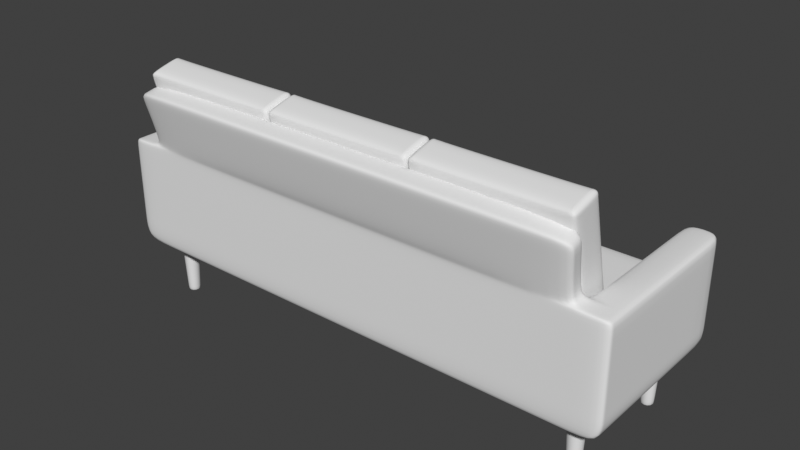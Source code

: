 # Source: prop_chouch2.blend  (saved by Blender 4.2.66; exported with 4.5.12 LTS)
import bpy
from mathutils import Matrix  # noqa: F401  (used for matrix-valued properties, if any)

bpy.ops.wm.read_factory_settings(use_empty=True)
scene = bpy.context.scene
scene.name = 'Scene'

# ---- collections
col_collection = bpy.data.collections.new('Collection'); scene.collection.children.link(col_collection)

# ---- world
world_world = bpy.data.worlds.new('World'); scene.world = world_world
world_world.use_nodes = True; world_world.node_tree.nodes.clear()
_N = world_world.node_tree.nodes; _L = world_world.node_tree.links
n0 = _N.new('ShaderNodeOutputWorld'); n0.name = 'World Output'; n0.location = (300, 300)
n1 = _N.new('ShaderNodeBackground'); n1.name = 'Background'; n1.location = (10, 300)
n1.inputs[0].default_value = (0.05088, 0.05088, 0.05088, 1.0)
_L.new(n1.outputs[0], n0.inputs[0])
n0.is_active_output = True
world_world.color = (0.05088, 0.05088, 0.05088)
world_world.sun_shadow_jitter_overblur = 0.0

# ---- meshes
me_cube_001 = bpy.data.meshes.new('Cube.001')
me_cube_001.from_pydata([(-3.0, -1.0, -1.0), (-3.0, -1.0, 1.0), (-3.0, 1.0, -1.0), (-3.0, 1.0, 1.0), (-1.0, -1.0, -1.0), (-1.0, -1.0, 1.0), (-1.0, 1.0, -1.0), (-1.0, 1.0, 1.0), (-1.083, 1.0, -1.0), (-2.917, 1.0, -1.0), (-2.917, 1.0, 1.0), (-1.083, 1.0, 1.0), (-2.917, -1.0, -1.0), (-1.083, -1.0, -1.0), (-1.083, -1.0, 1.0), (-2.917, -1.0, 1.0), (-3.0, 0.868, -1.0), (-3.0, -0.868, -1.0), (-3.0, -0.868, 1.0), (-3.0, 0.868, 1.0), (-1.0, -0.868, -1.0), (-1.0, 0.868, -1.0), (-1.0, 0.868, 1.0), (-1.0, -0.868, 1.0), (-1.083, 0.868, 1.0), (-1.083, -0.868, 1.0), (-2.917, 0.868, 1.0), (-2.917, -0.868, 1.0), (-2.917, 0.868, -1.0), (-2.917, -0.868, -1.0), (-1.083, 0.868, -1.0), (-1.083, -0.868, -1.0), (-3.0, -1.0, 0.0), (-3.0, 1.0, 0.0), (-1.0, 1.0, 0.0), (-1.0, -1.0, 0.0), (-1.083, -1.0, 0.0), (-2.917, -1.0, 0.0), (-2.917, 1.0, 0.0), (-1.083, 1.0, 0.0), (-1.0, 0.868, 0.0), (-1.0, -0.868, 0.0), (-3.0, -0.868, 0.0), (-3.0, 0.868, 0.0), (-1.0, -1.0, -1.0), (-1.0, -1.0, 1.0), (-1.0, 1.0, -1.0), (-1.0, 1.0, 1.0), (1.0, -1.0, -1.0), (1.0, -1.0, 1.0), (1.0, 1.0, -1.0), (1.0, 1.0, 1.0), (0.9175, 1.0, -1.0), (-0.9175, 1.0, -1.0), (-0.9175, 1.0, 1.0), (0.9175, 1.0, 1.0), (-0.9175, -1.0, -1.0), (0.9175, -1.0, -1.0), (0.9175, -1.0, 1.0), (-0.9175, -1.0, 1.0), (-1.0, 0.868, -1.0), (-1.0, -0.868, -1.0), (-1.0, -0.868, 1.0), (-1.0, 0.868, 1.0), (1.0, -0.868, -1.0), (1.0, 0.868, -1.0), (1.0, 0.868, 1.0), (1.0, -0.868, 1.0), (0.9175, 0.868, 1.0), (0.9175, -0.868, 1.0), (-0.9175, 0.868, 1.0), (-0.9175, -0.868, 1.0), (-0.9175, 0.868, -1.0), (-0.9175, -0.868, -1.0), (0.9175, 0.868, -1.0), (0.9175, -0.868, -1.0), (-1.0, -1.0, 0.0), (-1.0, 1.0, 0.0), (1.0, 1.0, 0.0), (1.0, -1.0, 0.0), (0.9175, -1.0, 0.0), (-0.9175, -1.0, 0.0), (-0.9175, 1.0, 0.0), (0.9175, 1.0, 0.0), (1.0, 0.868, 0.0), (1.0, -0.868, 0.0), (-1.0, -0.868, 0.0), (-1.0, 0.868, 0.0), (1.0, -1.0, -1.0), (1.0, -1.0, 1.0), (1.0, 1.0, -1.0), (1.0, 1.0, 1.0), (3.0, -1.0, -1.0), (3.0, -1.0, 1.0), (3.0, 1.0, -1.0), (3.0, 1.0, 1.0), (2.917, 1.0, -1.0), (1.083, 1.0, -1.0), (1.083, 1.0, 1.0), (2.917, 1.0, 1.0), (1.083, -1.0, -1.0), (2.917, -1.0, -1.0), (2.917, -1.0, 1.0), (1.083, -1.0, 1.0), (1.0, 0.868, -1.0), (1.0, -0.868, -1.0), (1.0, -0.868, 1.0), (1.0, 0.868, 1.0), (3.0, -0.868, -1.0), (3.0, 0.868, -1.0), (3.0, 0.868, 1.0), (3.0, -0.868, 1.0), (2.917, 0.868, 1.0), (2.917, -0.868, 1.0), (1.083, 0.868, 1.0), (1.083, -0.868, 1.0), (1.083, 0.868, -1.0), (1.083, -0.868, -1.0), (2.917, 0.868, -1.0), (2.917, -0.868, -1.0), (1.0, -1.0, 0.0), (1.0, 1.0, 0.0), (3.0, 1.0, 0.0), (3.0, -1.0, 0.0), (2.917, -1.0, 0.0), (1.083, -1.0, 0.0), (1.083, 1.0, 0.0), (2.917, 1.0, 0.0), (3.0, 0.868, 0.0), (3.0, -0.868, 0.0), (1.0, -0.868, 0.0), (1.0, 0.868, 0.0)], [], [(43, 19, 3, 33), (39, 11, 7, 34), (41, 23, 5, 35), (37, 15, 1, 32), (31, 20, 4, 13), (27, 18, 1, 15), (23, 25, 14, 5), (25, 27, 15, 14), (17, 29, 12, 0), (29, 31, 13, 12), (35, 5, 14, 36), (36, 14, 15, 37), (33, 3, 10, 38), (38, 10, 11, 39), (9, 8, 30, 28), (28, 30, 31, 29), (2, 9, 28, 16), (16, 28, 29, 17), (11, 10, 26, 24), (24, 26, 27, 25), (7, 11, 24, 22), (22, 24, 25, 23), (10, 3, 19, 26), (26, 19, 18, 27), (8, 6, 21, 30), (30, 21, 20, 31), (34, 7, 22, 40), (40, 22, 23, 41), (32, 1, 18, 42), (42, 18, 19, 43), (17, 42, 43, 16), (0, 32, 42, 17), (21, 40, 41, 20), (6, 34, 40, 21), (9, 38, 39, 8), (2, 33, 38, 9), (13, 36, 37, 12), (4, 35, 36, 13), (12, 37, 32, 0), (20, 41, 35, 4), (8, 39, 34, 6), (16, 43, 33, 2), (87, 63, 47, 77), (83, 55, 51, 78), (85, 67, 49, 79), (81, 59, 45, 76), (75, 64, 48, 57), (71, 62, 45, 59), (67, 69, 58, 49), (69, 71, 59, 58), (61, 73, 56, 44), (73, 75, 57, 56), (79, 49, 58, 80), (80, 58, 59, 81), (77, 47, 54, 82), (82, 54, 55, 83), (53, 52, 74, 72), (72, 74, 75, 73), (46, 53, 72, 60), (60, 72, 73, 61), (55, 54, 70, 68), (68, 70, 71, 69), (51, 55, 68, 66), (66, 68, 69, 67), (54, 47, 63, 70), (70, 63, 62, 71), (52, 50, 65, 74), (74, 65, 64, 75), (78, 51, 66, 84), (84, 66, 67, 85), (76, 45, 62, 86), (86, 62, 63, 87), (61, 86, 87, 60), (44, 76, 86, 61), (65, 84, 85, 64), (50, 78, 84, 65), (53, 82, 83, 52), (46, 77, 82, 53), (57, 80, 81, 56), (48, 79, 80, 57), (56, 81, 76, 44), (64, 85, 79, 48), (52, 83, 78, 50), (60, 87, 77, 46), (131, 107, 91, 121), (127, 99, 95, 122), (129, 111, 93, 123), (125, 103, 89, 120), (119, 108, 92, 101), (115, 106, 89, 103), (111, 113, 102, 93), (113, 115, 103, 102), (105, 117, 100, 88), (117, 119, 101, 100), (123, 93, 102, 124), (124, 102, 103, 125), (121, 91, 98, 126), (126, 98, 99, 127), (97, 96, 118, 116), (116, 118, 119, 117), (90, 97, 116, 104), (104, 116, 117, 105), (99, 98, 114, 112), (112, 114, 115, 113), (95, 99, 112, 110), (110, 112, 113, 111), (98, 91, 107, 114), (114, 107, 106, 115), (96, 94, 109, 118), (118, 109, 108, 119), (122, 95, 110, 128), (128, 110, 111, 129), (120, 89, 106, 130), (130, 106, 107, 131), (105, 130, 131, 104), (88, 120, 130, 105), (109, 128, 129, 108), (94, 122, 128, 109), (97, 126, 127, 96), (90, 121, 126, 97), (101, 124, 125, 100), (92, 123, 124, 101), (100, 125, 120, 88), (108, 129, 123, 92), (96, 127, 122, 94), (104, 131, 121, 90)])
me_cube_001.polygons.foreach_set('use_smooth', [True] * 126)
_uv = me_cube_001.uv_layers.new(name='UVMap')
_uv.uv.foreach_set('vector', [0.5, 0.2335, 0.625, 0.2335, 0.625, 0.25, 0.5, 0.25, 0.5, 0.4897, 0.625, 0.4897, 0.625, 0.5, 0.5, 0.5, 0.5, 0.7335, 0.625, 0.7335, 0.625, 0.75, 0.5, 0.75, 0.5, 0.9897, 0.625, 0.9897, 0.625, 1.0, 0.5, 1.0, 0.3647, 0.7335, 0.375, 0.7335, 0.375, 0.75, 0.3647, 0.75, 0.8647, 0.7335, 0.875, 0.7335, 0.875, 0.75, 0.8647, 0.75, 0.625, 0.7335, 0.6353, 0.7335, 0.6353, 0.75, 0.625, 0.75, 0.6353, 0.7335, 0.8647, 0.7335, 0.8647, 0.75, 0.6353, 0.75, 0.125, 0.7335, 0.1353, 0.7335, 0.1353, 0.75, 0.125, 0.75, 0.1353, 0.7335, 0.3647, 0.7335, 0.3647, 0.75, 0.1353, 0.75, 0.5, 0.75, 0.625, 0.75, 0.625, 0.7603, 0.5, 0.7603, 0.5, 0.7603, 0.625, 0.7603, 0.625, 0.9897, 0.5, 0.9897, 0.5, 0.25, 0.625, 0.25, 0.625, 0.2603, 0.5, 0.2603, 0.5, 0.2603, 0.625, 0.2603, 0.625, 0.4897, 0.5, 0.4897, 0.1353, 0.5, 0.3647, 0.5, 0.3647, 0.5165, 0.1353, 0.5165, 0.1353, 0.5165, 0.3647, 0.5165, 0.3647, 0.7335, 0.1353, 0.7335, 0.125, 0.5, 0.1353, 0.5, 0.1353, 0.5165, 0.125, 0.5165, 0.125, 0.5165, 0.1353, 0.5165, 0.1353, 0.7335, 0.125, 0.7335, 0.6353, 0.5, 0.8647, 0.5, 0.8647, 0.5165, 0.6353, 0.5165, 0.6353, 0.5165, 0.8647, 0.5165, 0.8647, 0.7335, 0.6353, 0.7335, 0.625, 0.5, 0.6353, 0.5, 0.6353, 0.5165, 0.625, 0.5165, 0.625, 0.5165, 0.6353, 0.5165, 0.6353, 0.7335, 0.625, 0.7335, 0.8647, 0.5, 0.875, 0.5, 0.875, 0.5165, 0.8647, 0.5165, 0.8647, 0.5165, 0.875, 0.5165, 0.875, 0.7335, 0.8647, 0.7335, 0.3647, 0.5, 0.375, 0.5, 0.375, 0.5165, 0.3647, 0.5165, 0.3647, 0.5165, 0.375, 0.5165, 0.375, 0.7335, 0.3647, 0.7335, 0.5, 0.5, 0.625, 0.5, 0.625, 0.5165, 0.5, 0.5165, 0.5, 0.5165, 0.625, 0.5165, 0.625, 0.7335, 0.5, 0.7335, 0.5, 0.0, 0.625, 0.0, 0.625, 0.0165, 0.5, 0.0165, 0.5, 0.0165, 0.625, 0.0165, 0.625, 0.2335, 0.5, 0.2335, 0.375, 0.0165, 0.5, 0.0165, 0.5, 0.2335, 0.375, 0.2335, 0.375, 0.0, 0.5, 0.0, 0.5, 0.0165, 0.375, 0.0165, 0.375, 0.5165, 0.5, 0.5165, 0.5, 0.7335, 0.375, 0.7335, 0.375, 0.5, 0.5, 0.5, 0.5, 0.5165, 0.375, 0.5165, 0.375, 0.2603, 0.5, 0.2603, 0.5, 0.4897, 0.375, 0.4897, 0.375, 0.25, 0.5, 0.25, 0.5, 0.2603, 0.375, 0.2603, 0.375, 0.7603, 0.5, 0.7603, 0.5, 0.9897, 0.375, 0.9897, 0.375, 0.75, 0.5, 0.75, 0.5, 0.7603, 0.375, 0.7603, 0.375, 0.9897, 0.5, 0.9897, 0.5, 1.0, 0.375, 1.0, 0.375, 0.7335, 0.5, 0.7335, 0.5, 0.75, 0.375, 0.75, 0.375, 0.4897, 0.5, 0.4897, 0.5, 0.5, 0.375, 0.5, 0.375, 0.2335, 0.5, 0.2335, 0.5, 0.25, 0.375, 0.25, 0.5, 0.2335, 0.625, 0.2335, 0.625, 0.25, 0.5, 0.25, 0.5, 0.4897, 0.625, 0.4897, 0.625, 0.5, 0.5, 0.5, 0.5, 0.7335, 0.625, 0.7335, 0.625, 0.75, 0.5, 0.75, 0.5, 0.9897, 0.625, 0.9897, 0.625, 1.0, 0.5, 1.0, 0.3647, 0.7335, 0.375, 0.7335, 0.375, 0.75, 0.3647, 0.75, 0.8647, 0.7335, 0.875, 0.7335, 0.875, 0.75, 0.8647, 0.75, 0.625, 0.7335, 0.6353, 0.7335, 0.6353, 0.75, 0.625, 0.75, 0.6353, 0.7335, 0.8647, 0.7335, 0.8647, 0.75, 0.6353, 0.75, 0.125, 0.7335, 0.1353, 0.7335, 0.1353, 0.75, 0.125, 0.75, 0.1353, 0.7335, 0.3647, 0.7335, 0.3647, 0.75, 0.1353, 0.75, 0.5, 0.75, 0.625, 0.75, 0.625, 0.7603, 0.5, 0.7603, 0.5, 0.7603, 0.625, 0.7603, 0.625, 0.9897, 0.5, 0.9897, 0.5, 0.25, 0.625, 0.25, 0.625, 0.2603, 0.5, 0.2603, 0.5, 0.2603, 0.625, 0.2603, 0.625, 0.4897, 0.5, 0.4897, 0.1353, 0.5, 0.3647, 0.5, 0.3647, 0.5165, 0.1353, 0.5165, 0.1353, 0.5165, 0.3647, 0.5165, 0.3647, 0.7335, 0.1353, 0.7335, 0.125, 0.5, 0.1353, 0.5, 0.1353, 0.5165, 0.125, 0.5165, 0.125, 0.5165, 0.1353, 0.5165, 0.1353, 0.7335, 0.125, 0.7335, 0.6353, 0.5, 0.8647, 0.5, 0.8647, 0.5165, 0.6353, 0.5165, 0.6353, 0.5165, 0.8647, 0.5165, 0.8647, 0.7335, 0.6353, 0.7335, 0.625, 0.5, 0.6353, 0.5, 0.6353, 0.5165, 0.625, 0.5165, 0.625, 0.5165, 0.6353, 0.5165, 0.6353, 0.7335, 0.625, 0.7335, 0.8647, 0.5, 0.875, 0.5, 0.875, 0.5165, 0.8647, 0.5165, 0.8647, 0.5165, 0.875, 0.5165, 0.875, 0.7335, 0.8647, 0.7335, 0.3647, 0.5, 0.375, 0.5, 0.375, 0.5165, 0.3647, 0.5165, 0.3647, 0.5165, 0.375, 0.5165, 0.375, 0.7335, 0.3647, 0.7335, 0.5, 0.5, 0.625, 0.5, 0.625, 0.5165, 0.5, 0.5165, 0.5, 0.5165, 0.625, 0.5165, 0.625, 0.7335, 0.5, 0.7335, 0.5, 0.0, 0.625, 0.0, 0.625, 0.0165, 0.5, 0.0165, 0.5, 0.0165, 0.625, 0.0165, 0.625, 0.2335, 0.5, 0.2335, 0.375, 0.0165, 0.5, 0.0165, 0.5, 0.2335, 0.375, 0.2335, 0.375, 0.0, 0.5, 0.0, 0.5, 0.0165, 0.375, 0.0165, 0.375, 0.5165, 0.5, 0.5165, 0.5, 0.7335, 0.375, 0.7335, 0.375, 0.5, 0.5, 0.5, 0.5, 0.5165, 0.375, 0.5165, 0.375, 0.2603, 0.5, 0.2603, 0.5, 0.4897, 0.375, 0.4897, 0.375, 0.25, 0.5, 0.25, 0.5, 0.2603, 0.375, 0.2603, 0.375, 0.7603, 0.5, 0.7603, 0.5, 0.9897, 0.375, 0.9897, 0.375, 0.75, 0.5, 0.75, 0.5, 0.7603, 0.375, 0.7603, 0.375, 0.9897, 0.5, 0.9897, 0.5, 1.0, 0.375, 1.0, 0.375, 0.7335, 0.5, 0.7335, 0.5, 0.75, 0.375, 0.75, 0.375, 0.4897, 0.5, 0.4897, 0.5, 0.5, 0.375, 0.5, 0.375, 0.2335, 0.5, 0.2335, 0.5, 0.25, 0.375, 0.25, 0.5, 0.2335, 0.625, 0.2335, 0.625, 0.25, 0.5, 0.25, 0.5, 0.4897, 0.625, 0.4897, 0.625, 0.5, 0.5, 0.5, 0.5, 0.7335, 0.625, 0.7335, 0.625, 0.75, 0.5, 0.75, 0.5, 0.9897, 0.625, 0.9897, 0.625, 1.0, 0.5, 1.0, 0.3647, 0.7335, 0.375, 0.7335, 0.375, 0.75, 0.3647, 0.75, 0.8647, 0.7335, 0.875, 0.7335, 0.875, 0.75, 0.8647, 0.75, 0.625, 0.7335, 0.6353, 0.7335, 0.6353, 0.75, 0.625, 0.75, 0.6353, 0.7335, 0.8647, 0.7335, 0.8647, 0.75, 0.6353, 0.75, 0.125, 0.7335, 0.1353, 0.7335, 0.1353, 0.75, 0.125, 0.75, 0.1353, 0.7335, 0.3647, 0.7335, 0.3647, 0.75, 0.1353, 0.75, 0.5, 0.75, 0.625, 0.75, 0.625, 0.7603, 0.5, 0.7603, 0.5, 0.7603, 0.625, 0.7603, 0.625, 0.9897, 0.5, 0.9897, 0.5, 0.25, 0.625, 0.25, 0.625, 0.2603, 0.5, 0.2603, 0.5, 0.2603, 0.625, 0.2603, 0.625, 0.4897, 0.5, 0.4897, 0.1353, 0.5, 0.3647, 0.5, 0.3647, 0.5165, 0.1353, 0.5165, 0.1353, 0.5165, 0.3647, 0.5165, 0.3647, 0.7335, 0.1353, 0.7335, 0.125, 0.5, 0.1353, 0.5, 0.1353, 0.5165, 0.125, 0.5165, 0.125, 0.5165, 0.1353, 0.5165, 0.1353, 0.7335, 0.125, 0.7335, 0.6353, 0.5, 0.8647, 0.5, 0.8647, 0.5165, 0.6353, 0.5165, 0.6353, 0.5165, 0.8647, 0.5165, 0.8647, 0.7335, 0.6353, 0.7335, 0.625, 0.5, 0.6353, 0.5, 0.6353, 0.5165, 0.625, 0.5165, 0.625, 0.5165, 0.6353, 0.5165, 0.6353, 0.7335, 0.625, 0.7335, 0.8647, 0.5, 0.875, 0.5, 0.875, 0.5165, 0.8647, 0.5165, 0.8647, 0.5165, 0.875, 0.5165, 0.875, 0.7335, 0.8647, 0.7335, 0.3647, 0.5, 0.375, 0.5, 0.375, 0.5165, 0.3647, 0.5165, 0.3647, 0.5165, 0.375, 0.5165, 0.375, 0.7335, 0.3647, 0.7335, 0.5, 0.5, 0.625, 0.5, 0.625, 0.5165, 0.5, 0.5165, 0.5, 0.5165, 0.625, 0.5165, 0.625, 0.7335, 0.5, 0.7335, 0.5, 0.0, 0.625, 0.0, 0.625, 0.0165, 0.5, 0.0165, 0.5, 0.0165, 0.625, 0.0165, 0.625, 0.2335, 0.5, 0.2335, 0.375, 0.0165, 0.5, 0.0165, 0.5, 0.2335, 0.375, 0.2335, 0.375, 0.0, 0.5, 0.0, 0.5, 0.0165, 0.375, 0.0165, 0.375, 0.5165, 0.5, 0.5165, 0.5, 0.7335, 0.375, 0.7335, 0.375, 0.5, 0.5, 0.5, 0.5, 0.5165, 0.375, 0.5165, 0.375, 0.2603, 0.5, 0.2603, 0.5, 0.4897, 0.375, 0.4897, 0.375, 0.25, 0.5, 0.25, 0.5, 0.2603, 0.375, 0.2603, 0.375, 0.7603, 0.5, 0.7603, 0.5, 0.9897, 0.375, 0.9897, 0.375, 0.75, 0.5, 0.75, 0.5, 0.7603, 0.375, 0.7603, 0.375, 0.9897, 0.5, 0.9897, 0.5, 1.0, 0.375, 1.0, 0.375, 0.7335, 0.5, 0.7335, 0.5, 0.75, 0.375, 0.75, 0.375, 0.4897, 0.5, 0.4897, 0.5, 0.5, 0.375, 0.5, 0.375, 0.2335, 0.5, 0.2335, 0.5, 0.25, 0.375, 0.25])
me_cube_001.update()
me_cube_003 = bpy.data.meshes.new('Cube.003')
me_cube_003.from_pydata([(-2.49, -0.5363, -4.953), (-2.49, -0.5363, -2.953), (-2.49, 1.464, -4.953), (-2.49, 1.464, -2.953), (-2.192, 1.464, -4.953), (-2.192, -0.5363, -2.953), (-2.192, 1.464, -2.953), (-2.192, -0.5363, -4.953), (-2.49, -0.3015, -4.953), (-2.49, -0.3015, -2.953), (-2.192, -0.3015, -4.953), (-2.192, -0.3015, -2.953), (-2.49, -0.3015, 2.762), (-2.49, 1.464, 2.762), (-2.192, -0.5363, 2.762), (-2.49, -0.5363, 2.762), (-2.192, 1.464, 2.762), (-2.192, -0.3015, 2.762), (-2.49, -0.2519, -2.953), (-2.49, -0.2519, -4.953), (-2.192, -0.2519, -4.953), (-2.192, -0.2519, -2.953), (-2.49, -0.2519, 2.762), (-2.192, -0.2519, 2.762), (-1.548, 1.464, -2.953), (-1.548, -0.5363, -4.953), (-1.548, 1.464, -4.953), (-1.548, -0.5363, -2.953), (-1.548, -0.3015, -2.953), (-1.548, -0.3015, -4.953), (-1.567, -0.5363, 2.762), (-1.548, -0.3015, 2.762), (-1.548, -0.2519, -4.953), (-1.548, -0.2519, -2.953), (-2.192, -0.3015, 2.448), (-2.49, -0.3015, 2.448), (-2.49, 1.464, 2.448), (-2.192, -0.5363, 2.448), (-2.49, -0.5363, 2.448), (-2.192, 1.464, 2.448), (-2.192, -0.2519, 2.448), (-2.49, -0.2519, 2.448), (-1.548, -0.3015, 2.448), (-1.567, -0.5363, 2.448), (-2.49, 1.284, -2.953), (-2.49, 1.284, 2.762), (-2.49, 1.284, -4.953), (-2.192, 1.284, -4.953), (-2.192, 1.284, -2.953), (-2.192, 1.284, 2.762), (-1.548, 1.284, -2.953), (-1.548, 1.284, -4.953), (-2.49, 1.284, 2.448), (-2.192, 1.284, 2.448), (-2.49, 1.464, -2.748), (-2.192, -0.5363, -2.748), (-2.49, -0.5363, -2.748), (-2.192, -0.3015, -2.748), (-2.49, -0.3015, -2.748), (-2.192, 1.464, -2.748), (-2.192, -0.2519, -2.748), (-2.49, -0.2519, -2.748), (-1.548, -0.3015, -2.748), (-1.548, -0.5363, -2.748), (-2.192, 1.284, -2.748), (-2.49, 1.284, -2.748), (-1.576, -0.7345, 7.049), (-2.217, -0.6778, 6.81), (-2.2, -0.4504, 7.162), (-1.56, -0.5071, 7.402), (-1.567, -0.706, 6.311), (-2.19, -0.4219, 6.424), (-1.548, -0.4786, 6.663), (-2.207, -0.6493, 6.071), (-2.49, -0.3637, -4.953), (-2.49, -0.4741, -4.953), (-2.192, -0.3637, -4.953), (-2.192, -0.4741, -4.953), (-2.49, -0.4741, -2.953), (-2.49, -0.3637, -2.953), (-2.192, -0.3637, 2.762), (-2.192, -0.4741, 2.762), (-2.49, -0.4741, 2.762), (-2.49, -0.3637, 2.762), (-1.548, -0.3637, -4.953), (-1.548, -0.4741, -4.953), (-2.49, -0.4741, 2.448), (-2.49, -0.3637, 2.448), (-2.49, -0.4741, -2.748), (-2.49, -0.3637, -2.748), (-2.204, -0.5107, 7.069), (-2.212, -0.6175, 6.903), (-1.564, -0.5674, 7.308), (-1.572, -0.6742, 7.143), (-2.202, -0.589, 6.165), (-2.195, -0.4822, 6.33), (-1.567, -0.5867, 3.22), (-1.548, -0.3593, 3.572), (-2.15, -0.3026, 3.332), (-2.167, -0.53, 2.98), (-2.155, -0.3629, 3.239), (-2.162, -0.4697, 3.073), (2.49, -0.5363, -4.953), (2.49, -0.5363, -2.953), (2.49, 1.464, -4.953), (2.49, 1.464, -2.953), (2.192, 1.464, -4.953), (2.192, -0.5363, -2.953), (2.192, 1.464, -2.953), (2.192, -0.5363, -4.953), (2.49, -0.3015, -4.953), (2.49, -0.3015, -2.953), (2.192, -0.3015, -4.953), (2.192, -0.3015, -2.953), (2.49, -0.3015, 2.762), (2.49, 1.464, 2.762), (2.192, -0.5363, 2.762), (2.49, -0.5363, 2.762), (2.192, 1.464, 2.762), (2.192, -0.3015, 2.762), (2.49, -0.2519, -2.953), (2.49, -0.2519, -4.953), (2.192, -0.2519, -4.953), (2.192, -0.2519, -2.953), (2.49, -0.2519, 2.762), (2.192, -0.2519, 2.762), (1.548, 1.464, -2.953), (1.548, -0.5363, -4.953), (1.548, 1.464, -4.953), (1.548, -0.5363, -2.953), (1.548, -0.3015, -2.953), (1.548, -0.3015, -4.953), (1.567, -0.5363, 2.762), (1.548, -0.3015, 2.762), (1.548, -0.2519, -4.953), (1.548, -0.2519, -2.953), (2.192, -0.3015, 2.448), (2.49, -0.3015, 2.448), (2.49, 1.464, 2.448), (2.192, -0.5363, 2.448), (2.49, -0.5363, 2.448), (2.192, 1.464, 2.448), (2.192, -0.2519, 2.448), (2.49, -0.2519, 2.448), (1.548, -0.3015, 2.448), (1.567, -0.5363, 2.448), (2.49, 1.284, -2.953), (2.49, 1.284, 2.762), (2.49, 1.284, -4.953), (2.192, 1.284, -4.953), (2.192, 1.284, -2.953), (2.192, 1.284, 2.762), (1.548, 1.284, -2.953), (1.548, 1.284, -4.953), (2.49, 1.284, 2.448), (2.192, 1.284, 2.448), (2.49, 1.464, -2.748), (2.192, -0.5363, -2.748), (2.49, -0.5363, -2.748), (2.192, -0.3015, -2.748), (2.49, -0.3015, -2.748), (2.192, 1.464, -2.748), (2.192, -0.2519, -2.748), (2.49, -0.2519, -2.748), (1.548, -0.3015, -2.748), (1.548, -0.5363, -2.748), (2.192, 1.284, -2.748), (2.49, 1.284, -2.748), (1.576, -0.7345, 7.049), (2.217, -0.6778, 6.81), (2.2, -0.4504, 7.162), (1.56, -0.5071, 7.402), (1.567, -0.706, 6.311), (2.19, -0.4219, 6.424), (1.548, -0.4786, 6.663), (2.207, -0.6493, 6.071), (2.49, -0.3637, -4.953), (2.49, -0.4741, -4.953), (2.192, -0.3637, -4.953), (2.192, -0.4741, -4.953), (2.49, -0.4741, -2.953), (2.49, -0.3637, -2.953), (2.192, -0.3637, 2.762), (2.192, -0.4741, 2.762), (2.49, -0.4741, 2.762), (2.49, -0.3637, 2.762), (1.548, -0.3637, -4.953), (1.548, -0.4741, -4.953), (2.49, -0.4741, 2.448), (2.49, -0.3637, 2.448), (2.49, -0.4741, -2.748), (2.49, -0.3637, -2.748), (2.204, -0.5107, 7.069), (2.212, -0.6175, 6.903), (1.564, -0.5674, 7.308), (1.572, -0.6742, 7.143), (2.202, -0.589, 6.165), (2.195, -0.4822, 6.33), (1.567, -0.5867, 3.22), (1.548, -0.3593, 3.572), (2.15, -0.3026, 3.332), (2.167, -0.53, 2.98), (2.155, -0.3629, 3.239), (2.162, -0.4697, 3.073)], [], [(46, 44, 3, 2), (7, 5, 1, 0), (2, 3, 6, 4), (75, 77, 7, 0), (41, 35, 12, 22), (25, 27, 5, 7), (33, 21, 11, 28), (19, 20, 10, 8), (42, 34, 17, 31), (74, 79, 9, 8), (81, 82, 15, 14), (23, 22, 12, 17), (38, 37, 14, 15), (53, 39, 16, 49), (39, 36, 13, 16), (86, 38, 15, 82), (34, 40, 23, 17), (49, 45, 22, 23), (46, 47, 20, 19), (50, 48, 21, 33), (52, 41, 22, 45), (8, 9, 18, 19), (47, 51, 32, 20), (20, 32, 29, 10), (4, 6, 24, 26), (77, 85, 25, 7), (37, 43, 30, 14), (55, 63, 43, 37), (65, 61, 41, 52), (57, 60, 40, 34), (88, 56, 38, 86), (59, 54, 36, 39), (64, 59, 39, 53), (56, 55, 37, 38), (62, 57, 34, 42), (61, 58, 35, 41), (60, 64, 53, 40), (54, 65, 52, 36), (4, 26, 51, 47), (36, 52, 45, 13), (24, 6, 48, 50), (2, 4, 47, 46), (16, 13, 45, 49), (40, 53, 49, 23), (19, 18, 44, 46), (3, 44, 65, 54), (21, 48, 64, 60), (18, 9, 58, 61), (28, 11, 57, 62), (1, 5, 55, 56), (48, 6, 59, 64), (6, 3, 54, 59), (78, 1, 56, 88), (11, 21, 60, 57), (44, 18, 61, 65), (5, 27, 63, 55), (93, 91, 67, 66), (72, 71, 68, 69), (94, 73, 67, 91), (73, 70, 66, 67), (99, 96, 70, 73), (101, 99, 73, 94), (97, 98, 71, 72), (98, 100, 95, 71), (100, 101, 94, 95), (71, 95, 90, 68), (95, 94, 91, 90), (69, 68, 90, 92), (92, 90, 91, 93), (9, 79, 89, 58), (79, 78, 88, 89), (58, 89, 87, 35), (89, 88, 86, 87), (10, 29, 84, 76), (76, 84, 85, 77), (35, 87, 83, 12), (87, 86, 82, 83), (17, 12, 83, 80), (80, 83, 82, 81), (0, 1, 78, 75), (75, 78, 79, 74), (8, 10, 76, 74), (74, 76, 77, 75), (80, 81, 101, 100), (17, 80, 100, 98), (31, 17, 98, 97), (81, 14, 99, 101), (14, 30, 96, 99), (148, 104, 105, 146), (109, 102, 103, 107), (104, 106, 108, 105), (177, 102, 109, 179), (143, 124, 114, 137), (127, 109, 107, 129), (135, 130, 113, 123), (121, 110, 112, 122), (144, 133, 119, 136), (176, 110, 111, 181), (183, 116, 117, 184), (125, 119, 114, 124), (140, 117, 116, 139), (155, 151, 118, 141), (141, 118, 115, 138), (188, 184, 117, 140), (136, 119, 125, 142), (151, 125, 124, 147), (148, 121, 122, 149), (152, 135, 123, 150), (154, 147, 124, 143), (110, 121, 120, 111), (149, 122, 134, 153), (122, 112, 131, 134), (106, 128, 126, 108), (179, 109, 127, 187), (139, 116, 132, 145), (157, 139, 145, 165), (167, 154, 143, 163), (159, 136, 142, 162), (190, 188, 140, 158), (161, 141, 138, 156), (166, 155, 141, 161), (158, 140, 139, 157), (164, 144, 136, 159), (163, 143, 137, 160), (162, 142, 155, 166), (156, 138, 154, 167), (106, 149, 153, 128), (138, 115, 147, 154), (126, 152, 150, 108), (104, 148, 149, 106), (118, 151, 147, 115), (142, 125, 151, 155), (121, 148, 146, 120), (105, 156, 167, 146), (123, 162, 166, 150), (120, 163, 160, 111), (130, 164, 159, 113), (103, 158, 157, 107), (150, 166, 161, 108), (108, 161, 156, 105), (180, 190, 158, 103), (113, 159, 162, 123), (146, 167, 163, 120), (107, 157, 165, 129), (195, 168, 169, 193), (174, 171, 170, 173), (196, 193, 169, 175), (175, 169, 168, 172), (201, 175, 172, 198), (203, 196, 175, 201), (199, 174, 173, 200), (200, 173, 197, 202), (202, 197, 196, 203), (173, 170, 192, 197), (197, 192, 193, 196), (171, 194, 192, 170), (194, 195, 193, 192), (111, 160, 191, 181), (181, 191, 190, 180), (160, 137, 189, 191), (191, 189, 188, 190), (112, 178, 186, 131), (178, 179, 187, 186), (137, 114, 185, 189), (189, 185, 184, 188), (119, 182, 185, 114), (182, 183, 184, 185), (102, 177, 180, 103), (177, 176, 181, 180), (110, 176, 178, 112), (176, 177, 179, 178), (182, 202, 203, 183), (119, 200, 202, 182), (133, 199, 200, 119), (183, 203, 201, 116), (116, 201, 198, 132), (152, 126, 24, 50), (126, 128, 26, 24), (128, 153, 51, 26), (153, 134, 32, 51), (134, 131, 29, 32), (131, 186, 84, 29), (186, 187, 85, 84), (187, 127, 25, 85), (127, 129, 27, 25), (129, 165, 63, 27), (165, 145, 43, 63), (145, 132, 30, 43), (132, 198, 96, 30), (198, 172, 70, 96), (172, 168, 66, 70), (168, 195, 93, 66), (195, 194, 92, 93), (194, 171, 69, 92), (171, 174, 72, 69), (174, 199, 97, 72), (199, 133, 31, 97), (133, 144, 42, 31), (144, 164, 62, 42), (164, 130, 28, 62), (130, 135, 33, 28), (135, 152, 50, 33)])
me_cube_003.polygons.foreach_set('use_smooth', [True] * 202)
_uv = me_cube_003.uv_layers.new(name='UVMap')
_uv.uv.foreach_set('vector', [0.375, 0.2275, 0.625, 0.2275, 0.625, 0.25, 0.375, 0.25, 0.375, 0.9628, 0.625, 0.9628, 0.625, 1.0, 0.375, 1.0, 0.375, 0.25, 0.625, 0.25, 0.625, 0.2872, 0.375, 0.2872, 0.125, 0.7422, 0.1622, 0.7422, 0.1622, 0.75, 0.125, 0.75, 0.625, 0.03555, 0.625, 0.02936, 0.625, 0.02936, 0.625, 0.03555, 0.375, 0.8823, 0.625, 0.8823, 0.625, 0.9628, 0.375, 0.9628, 0.7573, 0.7144, 0.8378, 0.7144, 0.8378, 0.7206, 0.7573, 0.7206, 0.125, 0.7144, 0.1622, 0.7144, 0.1622, 0.7206, 0.125, 0.7206, 0.7573, 0.7206, 0.8378, 0.7206, 0.8378, 0.7206, 0.7573, 0.7206, 0.375, 0.02157, 0.625, 0.02157, 0.625, 0.02936, 0.375, 0.02936, 0.8378, 0.7422, 0.875, 0.7422, 0.875, 0.75, 0.8378, 0.75, 0.8378, 0.7144, 0.875, 0.7144, 0.875, 0.7206, 0.8378, 0.7206, 0.625, 1.0, 0.625, 0.9628, 0.625, 0.9628, 0.625, 1.0, 0.8378, 0.5225, 0.8378, 0.5, 0.8378, 0.5, 0.8378, 0.5225, 0.625, 0.2872, 0.625, 0.25, 0.625, 0.25, 0.625, 0.2872, 0.625, 0.007781, 0.625, 0.0, 0.625, 0.0, 0.625, 0.007781, 0.8378, 0.7206, 0.8378, 0.7144, 0.8378, 0.7144, 0.8378, 0.7206, 0.8378, 0.5225, 0.875, 0.5225, 0.875, 0.7144, 0.8378, 0.7144, 0.125, 0.5225, 0.1622, 0.5225, 0.1622, 0.7144, 0.125, 0.7144, 0.7573, 0.5225, 0.8378, 0.5225, 0.8378, 0.7144, 0.7573, 0.7144, 0.625, 0.2275, 0.625, 0.03555, 0.625, 0.03555, 0.625, 0.2275, 0.375, 0.02936, 0.625, 0.02936, 0.625, 0.03555, 0.375, 0.03555, 0.1622, 0.5225, 0.2427, 0.5225, 0.2427, 0.7144, 0.1622, 0.7144, 0.1622, 0.7144, 0.2427, 0.7144, 0.2427, 0.7206, 0.1622, 0.7206, 0.375, 0.2872, 0.625, 0.2872, 0.625, 0.3677, 0.375, 0.3677, 0.1622, 0.7422, 0.2427, 0.7422, 0.2427, 0.75, 0.1622, 0.75, 0.625, 0.9628, 0.625, 0.8823, 0.625, 0.8823, 0.625, 0.9628, 0.625, 0.9628, 0.625, 0.8823, 0.625, 0.8823, 0.625, 0.9628, 0.625, 0.2275, 0.625, 0.03555, 0.625, 0.03555, 0.625, 0.2275, 0.8378, 0.7206, 0.8378, 0.7144, 0.8378, 0.7144, 0.8378, 0.7206, 0.625, 0.007781, 0.625, 0.0, 0.625, 0.0, 0.625, 0.007781, 0.625, 0.2872, 0.625, 0.25, 0.625, 0.25, 0.625, 0.2872, 0.8378, 0.5225, 0.8378, 0.5, 0.8378, 0.5, 0.8378, 0.5225, 0.625, 1.0, 0.625, 0.9628, 0.625, 0.9628, 0.625, 1.0, 0.7573, 0.7206, 0.8378, 0.7206, 0.8378, 0.7206, 0.7573, 0.7206, 0.625, 0.03555, 0.625, 0.02936, 0.625, 0.02936, 0.625, 0.03555, 0.8378, 0.7144, 0.8378, 0.5225, 0.8378, 0.5225, 0.8378, 0.7144, 0.625, 0.25, 0.625, 0.2275, 0.625, 0.2275, 0.625, 0.25, 0.1622, 0.5, 0.2427, 0.5, 0.2427, 0.5225, 0.1622, 0.5225, 0.625, 0.25, 0.625, 0.2275, 0.625, 0.2275, 0.625, 0.25, 0.7573, 0.5, 0.8378, 0.5, 0.8378, 0.5225, 0.7573, 0.5225, 0.125, 0.5, 0.1622, 0.5, 0.1622, 0.5225, 0.125, 0.5225, 0.8378, 0.5, 0.875, 0.5, 0.875, 0.5225, 0.8378, 0.5225, 0.8378, 0.7144, 0.8378, 0.5225, 0.8378, 0.5225, 0.8378, 0.7144, 0.375, 0.03555, 0.625, 0.03555, 0.625, 0.2275, 0.375, 0.2275, 0.625, 0.25, 0.625, 0.2275, 0.625, 0.2275, 0.625, 0.25, 0.8378, 0.7144, 0.8378, 0.5225, 0.8378, 0.5225, 0.8378, 0.7144, 0.625, 0.03555, 0.625, 0.02936, 0.625, 0.02936, 0.625, 0.03555, 0.7573, 0.7206, 0.8378, 0.7206, 0.8378, 0.7206, 0.7573, 0.7206, 0.625, 1.0, 0.625, 0.9628, 0.625, 0.9628, 0.625, 1.0, 0.8378, 0.5225, 0.8378, 0.5, 0.8378, 0.5, 0.8378, 0.5225, 0.625, 0.2872, 0.625, 0.25, 0.625, 0.25, 0.625, 0.2872, 0.625, 0.007781, 0.625, 0.0, 0.625, 0.0, 0.625, 0.007781, 0.8378, 0.7206, 0.8378, 0.7144, 0.8378, 0.7144, 0.8378, 0.7206, 0.625, 0.2275, 0.625, 0.03555, 0.625, 0.03555, 0.625, 0.2275, 0.625, 0.9628, 0.625, 0.8823, 0.625, 0.8823, 0.625, 0.9628, 0.7573, 0.7422, 0.8378, 0.7422, 0.8378, 0.75, 0.7573, 0.75, 0.7573, 0.7206, 0.8378, 0.7206, 0.8378, 0.7206, 0.7573, 0.7206, 0.8378, 0.7422, 0.8378, 0.75, 0.8378, 0.75, 0.8378, 0.7422, 0.625, 0.9628, 0.625, 0.8823, 0.625, 0.8823, 0.625, 0.9628, 0.625, 0.9628, 0.625, 0.8823, 0.625, 0.8823, 0.625, 0.9628, 0.8378, 0.7422, 0.8378, 0.75, 0.8378, 0.75, 0.8378, 0.7422, 0.7573, 0.7206, 0.8378, 0.7206, 0.8378, 0.7206, 0.7573, 0.7206, 0.8378, 0.7206, 0.8378, 0.7284, 0.8378, 0.7284, 0.8378, 0.7206, 0.8378, 0.7284, 0.8378, 0.7422, 0.8378, 0.7422, 0.8378, 0.7284, 0.8378, 0.7206, 0.8378, 0.7284, 0.8378, 0.7284, 0.8378, 0.7206, 0.8378, 0.7284, 0.8378, 0.7422, 0.8378, 0.7422, 0.8378, 0.7284, 0.7573, 0.7206, 0.8378, 0.7206, 0.8378, 0.7284, 0.7573, 0.7284, 0.7573, 0.7284, 0.8378, 0.7284, 0.8378, 0.7422, 0.7573, 0.7422, 0.625, 0.02936, 0.625, 0.02157, 0.625, 0.02157, 0.625, 0.02936, 0.625, 0.02157, 0.625, 0.007781, 0.625, 0.007781, 0.625, 0.02157, 0.625, 0.02936, 0.625, 0.02157, 0.625, 0.02157, 0.625, 0.02936, 0.625, 0.02157, 0.625, 0.007781, 0.625, 0.007781, 0.625, 0.02157, 0.1622, 0.7206, 0.2427, 0.7206, 0.2427, 0.7284, 0.1622, 0.7284, 0.1622, 0.7284, 0.2427, 0.7284, 0.2427, 0.7422, 0.1622, 0.7422, 0.625, 0.02936, 0.625, 0.02157, 0.625, 0.02157, 0.625, 0.02936, 0.625, 0.02157, 0.625, 0.007781, 0.625, 0.007781, 0.625, 0.02157, 0.8378, 0.7206, 0.875, 0.7206, 0.875, 0.7284, 0.8378, 0.7284, 0.8378, 0.7284, 0.875, 0.7284, 0.875, 0.7422, 0.8378, 0.7422, 0.375, 0.0, 0.625, 0.0, 0.625, 0.007781, 0.375, 0.007781, 0.375, 0.007781, 0.625, 0.007781, 0.625, 0.02157, 0.375, 0.02157, 0.125, 0.7206, 0.1622, 0.7206, 0.1622, 0.7284, 0.125, 0.7284, 0.125, 0.7284, 0.1622, 0.7284, 0.1622, 0.7422, 0.125, 0.7422, 0.8378, 0.7284, 0.8378, 0.7422, 0.8378, 0.7422, 0.8378, 0.7284, 0.8378, 0.7206, 0.8378, 0.7284, 0.8378, 0.7284, 0.8378, 0.7206, 0.7573, 0.7206, 0.8378, 0.7206, 0.8378, 0.7206, 0.7573, 0.7206, 0.8378, 0.7422, 0.8378, 0.75, 0.8378, 0.75, 0.8378, 0.7422, 0.625, 0.9628, 0.625, 0.8823, 0.625, 0.8823, 0.625, 0.9628, 0.375, 0.2275, 0.375, 0.25, 0.625, 0.25, 0.625, 0.2275, 0.375, 0.9628, 0.375, 1.0, 0.625, 1.0, 0.625, 0.9628, 0.375, 0.25, 0.375, 0.2872, 0.625, 0.2872, 0.625, 0.25, 0.125, 0.7422, 0.125, 0.75, 0.1622, 0.75, 0.1622, 0.7422, 0.625, 0.03555, 0.625, 0.03555, 0.625, 0.02936, 0.625, 0.02936, 0.375, 0.8823, 0.375, 0.9628, 0.625, 0.9628, 0.625, 0.8823, 0.7573, 0.7144, 0.7573, 0.7206, 0.8378, 0.7206, 0.8378, 0.7144, 0.125, 0.7144, 0.125, 0.7206, 0.1622, 0.7206, 0.1622, 0.7144, 0.7573, 0.7206, 0.7573, 0.7206, 0.8378, 0.7206, 0.8378, 0.7206, 0.375, 0.02157, 0.375, 0.02936, 0.625, 0.02936, 0.625, 0.02157, 0.8378, 0.7422, 0.8378, 0.75, 0.875, 0.75, 0.875, 0.7422, 0.8378, 0.7144, 0.8378, 0.7206, 0.875, 0.7206, 0.875, 0.7144, 0.625, 1.0, 0.625, 1.0, 0.625, 0.9628, 0.625, 0.9628, 0.8378, 0.5225, 0.8378, 0.5225, 0.8378, 0.5, 0.8378, 0.5, 0.625, 0.2872, 0.625, 0.2872, 0.625, 0.25, 0.625, 0.25, 0.625, 0.007781, 0.625, 0.007781, 0.625, 0.0, 0.625, 0.0, 0.8378, 0.7206, 0.8378, 0.7206, 0.8378, 0.7144, 0.8378, 0.7144, 0.8378, 0.5225, 0.8378, 0.7144, 0.875, 0.7144, 0.875, 0.5225, 0.125, 0.5225, 0.125, 0.7144, 0.1622, 0.7144, 0.1622, 0.5225, 0.7573, 0.5225, 0.7573, 0.7144, 0.8378, 0.7144, 0.8378, 0.5225, 0.625, 0.2275, 0.625, 0.2275, 0.625, 0.03555, 0.625, 0.03555, 0.375, 0.02936, 0.375, 0.03555, 0.625, 0.03555, 0.625, 0.02936, 0.1622, 0.5225, 0.1622, 0.7144, 0.2427, 0.7144, 0.2427, 0.5225, 0.1622, 0.7144, 0.1622, 0.7206, 0.2427, 0.7206, 0.2427, 0.7144, 0.375, 0.2872, 0.375, 0.3677, 0.625, 0.3677, 0.625, 0.2872, 0.1622, 0.7422, 0.1622, 0.75, 0.2427, 0.75, 0.2427, 0.7422, 0.625, 0.9628, 0.625, 0.9628, 0.625, 0.8823, 0.625, 0.8823, 0.625, 0.9628, 0.625, 0.9628, 0.625, 0.8823, 0.625, 0.8823, 0.625, 0.2275, 0.625, 0.2275, 0.625, 0.03555, 0.625, 0.03555, 0.8378, 0.7206, 0.8378, 0.7206, 0.8378, 0.7144, 0.8378, 0.7144, 0.625, 0.007781, 0.625, 0.007781, 0.625, 0.0, 0.625, 0.0, 0.625, 0.2872, 0.625, 0.2872, 0.625, 0.25, 0.625, 0.25, 0.8378, 0.5225, 0.8378, 0.5225, 0.8378, 0.5, 0.8378, 0.5, 0.625, 1.0, 0.625, 1.0, 0.625, 0.9628, 0.625, 0.9628, 0.7573, 0.7206, 0.7573, 0.7206, 0.8378, 0.7206, 0.8378, 0.7206, 0.625, 0.03555, 0.625, 0.03555, 0.625, 0.02936, 0.625, 0.02936, 0.8378, 0.7144, 0.8378, 0.7144, 0.8378, 0.5225, 0.8378, 0.5225, 0.625, 0.25, 0.625, 0.25, 0.625, 0.2275, 0.625, 0.2275, 0.1622, 0.5, 0.1622, 0.5225, 0.2427, 0.5225, 0.2427, 0.5, 0.625, 0.25, 0.625, 0.25, 0.625, 0.2275, 0.625, 0.2275, 0.7573, 0.5, 0.7573, 0.5225, 0.8378, 0.5225, 0.8378, 0.5, 0.125, 0.5, 0.125, 0.5225, 0.1622, 0.5225, 0.1622, 0.5, 0.8378, 0.5, 0.8378, 0.5225, 0.875, 0.5225, 0.875, 0.5, 0.8378, 0.7144, 0.8378, 0.7144, 0.8378, 0.5225, 0.8378, 0.5225, 0.375, 0.03555, 0.375, 0.2275, 0.625, 0.2275, 0.625, 0.03555, 0.625, 0.25, 0.625, 0.25, 0.625, 0.2275, 0.625, 0.2275, 0.8378, 0.7144, 0.8378, 0.7144, 0.8378, 0.5225, 0.8378, 0.5225, 0.625, 0.03555, 0.625, 0.03555, 0.625, 0.02936, 0.625, 0.02936, 0.7573, 0.7206, 0.7573, 0.7206, 0.8378, 0.7206, 0.8378, 0.7206, 0.625, 1.0, 0.625, 1.0, 0.625, 0.9628, 0.625, 0.9628, 0.8378, 0.5225, 0.8378, 0.5225, 0.8378, 0.5, 0.8378, 0.5, 0.625, 0.2872, 0.625, 0.2872, 0.625, 0.25, 0.625, 0.25, 0.625, 0.007781, 0.625, 0.007781, 0.625, 0.0, 0.625, 0.0, 0.8378, 0.7206, 0.8378, 0.7206, 0.8378, 0.7144, 0.8378, 0.7144, 0.625, 0.2275, 0.625, 0.2275, 0.625, 0.03555, 0.625, 0.03555, 0.625, 0.9628, 0.625, 0.9628, 0.625, 0.8823, 0.625, 0.8823, 0.7573, 0.7422, 0.7573, 0.75, 0.8378, 0.75, 0.8378, 0.7422, 0.7573, 0.7206, 0.7573, 0.7206, 0.8378, 0.7206, 0.8378, 0.7206, 0.8378, 0.7422, 0.8378, 0.7422, 0.8378, 0.75, 0.8378, 0.75, 0.625, 0.9628, 0.625, 0.9628, 0.625, 0.8823, 0.625, 0.8823, 0.625, 0.9628, 0.625, 0.9628, 0.625, 0.8823, 0.625, 0.8823, 0.8378, 0.7422, 0.8378, 0.7422, 0.8378, 0.75, 0.8378, 0.75, 0.7573, 0.7206, 0.7573, 0.7206, 0.8378, 0.7206, 0.8378, 0.7206, 0.8378, 0.7206, 0.8378, 0.7206, 0.8378, 0.7284, 0.8378, 0.7284, 0.8378, 0.7284, 0.8378, 0.7284, 0.8378, 0.7422, 0.8378, 0.7422, 0.8378, 0.7206, 0.8378, 0.7206, 0.8378, 0.7284, 0.8378, 0.7284, 0.8378, 0.7284, 0.8378, 0.7284, 0.8378, 0.7422, 0.8378, 0.7422, 0.7573, 0.7206, 0.7573, 0.7284, 0.8378, 0.7284, 0.8378, 0.7206, 0.7573, 0.7284, 0.7573, 0.7422, 0.8378, 0.7422, 0.8378, 0.7284, 0.625, 0.02936, 0.625, 0.02936, 0.625, 0.02157, 0.625, 0.02157, 0.625, 0.02157, 0.625, 0.02157, 0.625, 0.007781, 0.625, 0.007781, 0.625, 0.02936, 0.625, 0.02936, 0.625, 0.02157, 0.625, 0.02157, 0.625, 0.02157, 0.625, 0.02157, 0.625, 0.007781, 0.625, 0.007781, 0.1622, 0.7206, 0.1622, 0.7284, 0.2427, 0.7284, 0.2427, 0.7206, 0.1622, 0.7284, 0.1622, 0.7422, 0.2427, 0.7422, 0.2427, 0.7284, 0.625, 0.02936, 0.625, 0.02936, 0.625, 0.02157, 0.625, 0.02157, 0.625, 0.02157, 0.625, 0.02157, 0.625, 0.007781, 0.625, 0.007781, 0.8378, 0.7206, 0.8378, 0.7284, 0.875, 0.7284, 0.875, 0.7206, 0.8378, 0.7284, 0.8378, 0.7422, 0.875, 0.7422, 0.875, 0.7284, 0.375, 0.0, 0.375, 0.007781, 0.625, 0.007781, 0.625, 0.0, 0.375, 0.007781, 0.375, 0.02157, 0.625, 0.02157, 0.625, 0.007781, 0.125, 0.7206, 0.125, 0.7284, 0.1622, 0.7284, 0.1622, 0.7206, 0.125, 0.7284, 0.125, 0.7422, 0.1622, 0.7422, 0.1622, 0.7284, 0.8378, 0.7284, 0.8378, 0.7284, 0.8378, 0.7422, 0.8378, 0.7422, 0.8378, 0.7206, 0.8378, 0.7206, 0.8378, 0.7284, 0.8378, 0.7284, 0.7573, 0.7206, 0.7573, 0.7206, 0.8378, 0.7206, 0.8378, 0.7206, 0.8378, 0.7422, 0.8378, 0.7422, 0.8378, 0.75, 0.8378, 0.75, 0.625, 0.9628, 0.625, 0.9628, 0.625, 0.8823, 0.625, 0.8823, 0.7573, 0.5225, 0.7573, 0.5, 0.7573, 0.5, 0.7573, 0.5225, 0.625, 0.3677, 0.375, 0.3677, 0.375, 0.3677, 0.625, 0.3677, 0.2427, 0.5, 0.2427, 0.5225, 0.2427, 0.5225, 0.2427, 0.5, 0.2427, 0.5225, 0.2427, 0.7144, 0.2427, 0.7144, 0.2427, 0.5225, 0.2427, 0.7144, 0.2427, 0.7206, 0.2427, 0.7206, 0.2427, 0.7144, 0.2427, 0.7206, 0.2427, 0.7284, 0.2427, 0.7284, 0.2427, 0.7206, 0.2427, 0.7284, 0.2427, 0.7422, 0.2427, 0.7422, 0.2427, 0.7284, 0.2427, 0.7422, 0.2427, 0.75, 0.2427, 0.75, 0.2427, 0.7422, 0.375, 0.8823, 0.625, 0.8823, 0.625, 0.8823, 0.375, 0.8823, 0.625, 0.8823, 0.625, 0.8823, 0.625, 0.8823, 0.625, 0.8823, 0.625, 0.8823, 0.625, 0.8823, 0.625, 0.8823, 0.625, 0.8823, 0.625, 0.8823, 0.625, 0.8823, 0.625, 0.8823, 0.625, 0.8823, 0.625, 0.8823, 0.625, 0.8823, 0.625, 0.8823, 0.625, 0.8823, 0.625, 0.8823, 0.625, 0.8823, 0.625, 0.8823, 0.625, 0.8823, 0.625, 0.8823, 0.625, 0.8823, 0.625, 0.8823, 0.625, 0.8823, 0.7573, 0.75, 0.7573, 0.7422, 0.7573, 0.7422, 0.7573, 0.75, 0.7573, 0.7422, 0.7573, 0.7284, 0.7573, 0.7284, 0.7573, 0.7422, 0.7573, 0.7284, 0.7573, 0.7206, 0.7573, 0.7206, 0.7573, 0.7284, 0.7573, 0.7206, 0.7573, 0.7206, 0.7573, 0.7206, 0.7573, 0.7206, 0.7573, 0.7206, 0.7573, 0.7206, 0.7573, 0.7206, 0.7573, 0.7206, 0.7573, 0.7206, 0.7573, 0.7206, 0.7573, 0.7206, 0.7573, 0.7206, 0.7573, 0.7206, 0.7573, 0.7206, 0.7573, 0.7206, 0.7573, 0.7206, 0.7573, 0.7206, 0.7573, 0.7206, 0.7573, 0.7206, 0.7573, 0.7206, 0.7573, 0.7206, 0.7573, 0.7206, 0.7573, 0.7206, 0.7573, 0.7206, 0.7573, 0.7206, 0.7573, 0.7144, 0.7573, 0.7144, 0.7573, 0.7206, 0.7573, 0.7144, 0.7573, 0.5225, 0.7573, 0.5225, 0.7573, 0.7144])
me_cube_003.update()
me_cube_004 = bpy.data.meshes.new('Cube.004')
me_cube_004.from_pydata([(-3.0, -1.34, -1.0), (-3.0, -1.34, 1.0), (-1.0, -1.34, -1.0), (-1.0, -1.34, 1.0), (-1.083, 0.6596, -1.0), (-2.917, 0.6596, -1.0), (-2.917, 0.6596, 1.0), (-1.083, 0.6596, 1.0), (-2.917, -1.34, -1.0), (-1.083, -1.34, -1.0), (-1.083, -1.34, 1.0), (-2.917, -1.34, 1.0), (-3.0, 0.5275, -1.0), (-3.0, -1.208, -1.0), (-3.0, -1.208, 1.0), (-3.0, 0.5275, 1.0), (-1.0, -1.208, -1.0), (-1.0, 0.5275, -1.0), (-1.0, 0.5275, 1.0), (-1.0, -1.208, 1.0), (-1.083, 0.5275, 1.0), (-1.083, -1.208, 1.0), (-2.917, 0.5275, 1.0), (-2.917, -1.208, 1.0), (-2.917, 0.5275, -1.0), (-2.917, -1.208, -1.0), (-1.083, 0.5275, -1.0), (-1.083, -1.208, -1.0), (-3.0, -1.34, 0.0), (-1.0, -1.34, 0.0), (-1.083, -1.34, 0.0), (-2.917, -1.34, 0.0), (-2.917, 0.6596, 0.0), (-1.083, 0.6596, 0.0), (-1.0, 0.5275, 0.0), (-1.0, -1.208, 0.0), (-3.0, -1.208, 0.0), (-3.0, 0.5275, 0.0), (-3.0, 0.5882, -1.0), (-2.929, 0.6596, -1.0), (-2.995, 0.6155, -1.0), (-2.979, 0.6387, -1.0), (-2.956, 0.6541, -1.0), (-2.929, 0.6596, 1.0), (-3.0, 0.5882, 1.0), (-2.956, 0.6541, 1.0), (-2.979, 0.6387, 1.0), (-2.995, 0.6155, 1.0), (-1.071, 0.6596, -1.0), (-1.0, 0.5882, -1.0), (-1.044, 0.6541, -1.0), (-1.021, 0.6387, -1.0), (-1.005, 0.6155, -1.0), (-1.0, 0.5882, 1.0), (-1.071, 0.6596, 1.0), (-1.005, 0.6155, 1.0), (-1.021, 0.6387, 1.0), (-1.044, 0.6541, 1.0), (-3.0, 0.5882, 0.0), (-2.929, 0.6596, 0.0), (-2.995, 0.6155, 0.0), (-2.979, 0.6387, 0.0), (-2.956, 0.6541, 0.0), (-1.071, 0.6596, 0.0), (-1.0, 0.5882, 0.0), (-1.044, 0.6541, 0.0), (-1.021, 0.6387, 0.0), (-1.005, 0.6155, 0.0), (-1.0, -1.34, -1.0), (-1.0, -1.34, 1.0), (1.0, -1.34, -1.0), (1.0, -1.34, 1.0), (0.9175, 0.6596, -1.0), (-0.9175, 0.6596, -1.0), (-0.9175, 0.6596, 1.0), (0.9175, 0.6596, 1.0), (-0.9175, -1.34, -1.0), (0.9175, -1.34, -1.0), (0.9175, -1.34, 1.0), (-0.9175, -1.34, 1.0), (-1.0, 0.5275, -1.0), (-1.0, -1.208, -1.0), (-1.0, -1.208, 1.0), (-1.0, 0.5275, 1.0), (1.0, -1.208, -1.0), (1.0, 0.5275, -1.0), (1.0, 0.5275, 1.0), (1.0, -1.208, 1.0), (0.9175, 0.5275, 1.0), (0.9175, -1.208, 1.0), (-0.9175, 0.5275, 1.0), (-0.9175, -1.208, 1.0), (-0.9175, 0.5275, -1.0), (-0.9175, -1.208, -1.0), (0.9175, 0.5275, -1.0), (0.9175, -1.208, -1.0), (-1.0, -1.34, 0.0), (1.0, -1.34, 0.0), (0.9175, -1.34, 0.0), (-0.9175, -1.34, 0.0), (-0.9175, 0.6596, 0.0), (0.9175, 0.6596, 0.0), (1.0, 0.5275, 0.0), (1.0, -1.208, 0.0), (-1.0, -1.208, 0.0), (-1.0, 0.5275, 0.0), (-1.0, 0.5882, -1.0), (-0.9287, 0.6596, -1.0), (-0.9946, 0.6155, -1.0), (-0.9791, 0.6387, -1.0), (-0.956, 0.6541, -1.0), (-0.9287, 0.6596, 1.0), (-1.0, 0.5882, 1.0), (-0.956, 0.6541, 1.0), (-0.9791, 0.6387, 1.0), (-0.9946, 0.6155, 1.0), (0.9287, 0.6596, -1.0), (1.0, 0.5882, -1.0), (0.956, 0.6541, -1.0), (0.9791, 0.6387, -1.0), (0.9946, 0.6155, -1.0), (1.0, 0.5882, 1.0), (0.9287, 0.6596, 1.0), (0.9946, 0.6155, 1.0), (0.9791, 0.6387, 1.0), (0.956, 0.6541, 1.0), (-1.0, 0.5882, 0.0), (-0.9287, 0.6596, 0.0), (-0.9946, 0.6155, 0.0), (-0.9791, 0.6387, 0.0), (-0.956, 0.6541, 0.0), (0.9287, 0.6596, 0.0), (1.0, 0.5882, 0.0), (0.956, 0.6541, 0.0), (0.9791, 0.6387, 0.0), (0.9946, 0.6155, 0.0), (1.0, -1.34, -1.0), (1.0, -1.34, 1.0), (3.0, -1.34, -1.0), (3.0, -1.34, 1.0), (2.917, 0.6596, -1.0), (1.083, 0.6596, -1.0), (1.083, 0.6596, 1.0), (2.917, 0.6596, 1.0), (1.083, -1.34, -1.0), (2.917, -1.34, -1.0), (2.917, -1.34, 1.0), (1.083, -1.34, 1.0), (1.0, 0.5275, -1.0), (1.0, -1.208, -1.0), (1.0, -1.208, 1.0), (1.0, 0.5275, 1.0), (3.0, -1.208, -1.0), (3.0, 0.5275, -1.0), (3.0, 0.5275, 1.0), (3.0, -1.208, 1.0), (2.917, 0.5275, 1.0), (2.917, -1.208, 1.0), (1.083, 0.5275, 1.0), (1.083, -1.208, 1.0), (1.083, 0.5275, -1.0), (1.083, -1.208, -1.0), (2.917, 0.5275, -1.0), (2.917, -1.208, -1.0), (1.0, -1.34, 0.0), (3.0, -1.34, 0.0), (2.917, -1.34, 0.0), (1.083, -1.34, 0.0), (1.083, 0.6596, 0.0), (2.917, 0.6596, 0.0), (3.0, 0.5275, 0.0), (3.0, -1.208, 0.0), (1.0, -1.208, 0.0), (1.0, 0.5275, 0.0), (1.0, 0.5882, -1.0), (1.071, 0.6596, -1.0), (1.005, 0.6155, -1.0), (1.021, 0.6387, -1.0), (1.044, 0.6541, -1.0), (1.071, 0.6596, 1.0), (1.0, 0.5882, 1.0), (1.044, 0.6541, 1.0), (1.021, 0.6387, 1.0), (1.005, 0.6155, 1.0), (2.929, 0.6596, -1.0), (3.0, 0.5882, -1.0), (2.956, 0.6541, -1.0), (2.979, 0.6387, -1.0), (2.995, 0.6155, -1.0), (3.0, 0.5882, 1.0), (2.929, 0.6596, 1.0), (2.995, 0.6155, 1.0), (2.979, 0.6387, 1.0), (2.956, 0.6541, 1.0), (1.0, 0.5882, 0.0), (1.071, 0.6596, 0.0), (1.005, 0.6155, 0.0), (1.021, 0.6387, 0.0), (1.044, 0.6541, 0.0), (2.929, 0.6596, 0.0), (3.0, 0.5882, 0.0), (2.956, 0.6541, 0.0), (2.979, 0.6387, 0.0), (2.995, 0.6155, 0.0)], [], [(4, 33, 63, 48), (35, 19, 3, 29), (31, 11, 1, 28), (27, 16, 2, 9), (23, 14, 1, 11), (19, 21, 10, 3), (21, 23, 11, 10), (13, 25, 8, 0), (25, 27, 9, 8), (29, 3, 10, 30), (30, 10, 11, 31), (37, 15, 44, 58), (32, 6, 7, 33), (5, 4, 26, 24), (24, 26, 27, 25), (6, 43, 45, 46, 47, 44, 15, 22), (12, 24, 25, 13), (7, 6, 22, 20), (20, 22, 23, 21), (64, 53, 18, 34), (18, 20, 21, 19), (59, 43, 6, 32), (22, 15, 14, 23), (53, 55, 56, 57, 54, 7, 20, 18), (26, 17, 16, 27), (33, 7, 54, 63), (34, 18, 19, 35), (28, 1, 14, 36), (36, 14, 15, 37), (13, 36, 37, 12), (0, 28, 36, 13), (17, 34, 35, 16), (4, 48, 50, 51, 52, 49, 17, 26), (5, 32, 33, 4), (38, 40, 41, 42, 39, 5, 24, 12), (9, 30, 31, 8), (2, 29, 30, 9), (8, 31, 28, 0), (16, 35, 29, 2), (49, 64, 34, 17), (39, 59, 32, 5), (59, 39, 42, 62), (62, 42, 41, 61), (61, 41, 40, 60), (60, 40, 38, 58), (64, 49, 52, 67), (67, 52, 51, 66), (66, 51, 50, 65), (65, 50, 48, 63), (43, 59, 62, 45), (45, 62, 61, 46), (46, 61, 60, 47), (47, 60, 58, 44), (53, 64, 67, 55), (55, 67, 66, 56), (56, 66, 65, 57), (57, 65, 63, 54), (12, 37, 58, 38), (72, 101, 131, 116), (103, 87, 71, 97), (99, 79, 69, 96), (95, 84, 70, 77), (91, 82, 69, 79), (87, 89, 78, 71), (89, 91, 79, 78), (81, 93, 76, 68), (93, 95, 77, 76), (97, 71, 78, 98), (98, 78, 79, 99), (105, 83, 112, 126), (100, 74, 75, 101), (73, 72, 94, 92), (92, 94, 95, 93), (74, 111, 113, 114, 115, 112, 83, 90), (80, 92, 93, 81), (75, 74, 90, 88), (88, 90, 91, 89), (132, 121, 86, 102), (86, 88, 89, 87), (127, 111, 74, 100), (90, 83, 82, 91), (121, 123, 124, 125, 122, 75, 88, 86), (94, 85, 84, 95), (101, 75, 122, 131), (102, 86, 87, 103), (96, 69, 82, 104), (104, 82, 83, 105), (81, 104, 105, 80), (68, 96, 104, 81), (85, 102, 103, 84), (72, 116, 118, 119, 120, 117, 85, 94), (73, 100, 101, 72), (106, 108, 109, 110, 107, 73, 92, 80), (77, 98, 99, 76), (70, 97, 98, 77), (76, 99, 96, 68), (84, 103, 97, 70), (117, 132, 102, 85), (107, 127, 100, 73), (127, 107, 110, 130), (130, 110, 109, 129), (129, 109, 108, 128), (128, 108, 106, 126), (132, 117, 120, 135), (135, 120, 119, 134), (134, 119, 118, 133), (133, 118, 116, 131), (111, 127, 130, 113), (113, 130, 129, 114), (114, 129, 128, 115), (115, 128, 126, 112), (121, 132, 135, 123), (123, 135, 134, 124), (124, 134, 133, 125), (125, 133, 131, 122), (80, 105, 126, 106), (140, 169, 199, 184), (171, 155, 139, 165), (167, 147, 137, 164), (163, 152, 138, 145), (159, 150, 137, 147), (155, 157, 146, 139), (157, 159, 147, 146), (149, 161, 144, 136), (161, 163, 145, 144), (165, 139, 146, 166), (166, 146, 147, 167), (173, 151, 180, 194), (168, 142, 143, 169), (141, 140, 162, 160), (160, 162, 163, 161), (142, 179, 181, 182, 183, 180, 151, 158), (148, 160, 161, 149), (143, 142, 158, 156), (156, 158, 159, 157), (200, 189, 154, 170), (154, 156, 157, 155), (195, 179, 142, 168), (158, 151, 150, 159), (189, 191, 192, 193, 190, 143, 156, 154), (162, 153, 152, 163), (169, 143, 190, 199), (170, 154, 155, 171), (164, 137, 150, 172), (172, 150, 151, 173), (149, 172, 173, 148), (136, 164, 172, 149), (153, 170, 171, 152), (140, 184, 186, 187, 188, 185, 153, 162), (141, 168, 169, 140), (174, 176, 177, 178, 175, 141, 160, 148), (145, 166, 167, 144), (138, 165, 166, 145), (144, 167, 164, 136), (152, 171, 165, 138), (185, 200, 170, 153), (175, 195, 168, 141), (195, 175, 178, 198), (198, 178, 177, 197), (197, 177, 176, 196), (196, 176, 174, 194), (200, 185, 188, 203), (203, 188, 187, 202), (202, 187, 186, 201), (201, 186, 184, 199), (179, 195, 198, 181), (181, 198, 197, 182), (182, 197, 196, 183), (183, 196, 194, 180), (189, 200, 203, 191), (191, 203, 202, 192), (192, 202, 201, 193), (193, 201, 199, 190), (148, 173, 194, 174)])
me_cube_004.polygons.foreach_set('use_smooth', [True] * 174)
_uv = me_cube_004.uv_layers.new(name='UVMap')
_uv.uv.foreach_set('vector', [0.375, 0.4897, 0.5, 0.4897, 0.5, 0.4911, 0.375, 0.4911, 0.5, 0.7335, 0.625, 0.7335, 0.625, 0.75, 0.5, 0.75, 0.5, 0.9897, 0.625, 0.9897, 0.625, 1.0, 0.5, 1.0, 0.3647, 0.7335, 0.375, 0.7335, 0.375, 0.75, 0.3647, 0.75, 0.8647, 0.7335, 0.875, 0.7335, 0.875, 0.75, 0.8647, 0.75, 0.625, 0.7335, 0.6353, 0.7335, 0.6353, 0.75, 0.625, 0.75, 0.6353, 0.7335, 0.8647, 0.7335, 0.8647, 0.75, 0.6353, 0.75, 0.125, 0.7335, 0.1353, 0.7335, 0.1353, 0.75, 0.125, 0.75, 0.1353, 0.7335, 0.3647, 0.7335, 0.3647, 0.75, 0.1353, 0.75, 0.5, 0.75, 0.625, 0.75, 0.625, 0.7603, 0.5, 0.7603, 0.5, 0.7603, 0.625, 0.7603, 0.625, 0.9897, 0.5, 0.9897, 0.5, 0.2335, 0.625, 0.2335, 0.625, 0.2411, 0.5, 0.2411, 0.5, 0.2603, 0.625, 0.2603, 0.625, 0.4897, 0.5, 0.4897, 0.1353, 0.5, 0.3647, 0.5, 0.3647, 0.5165, 0.1353, 0.5165, 0.1353, 0.5165, 0.3647, 0.5165, 0.3647, 0.7335, 0.1353, 0.7335, 0.8647, 0.5, 0.8661, 0.5, 0.8695, 0.5007, 0.8724, 0.5026, 0.8743, 0.5055, 0.875, 0.5089, 0.875, 0.5165, 0.8647, 0.5165, 0.125, 0.5165, 0.1353, 0.5165, 0.1353, 0.7335, 0.125, 0.7335, 0.6353, 0.5, 0.8647, 0.5, 0.8647, 0.5165, 0.6353, 0.5165, 0.6353, 0.5165, 0.8647, 0.5165, 0.8647, 0.7335, 0.6353, 0.7335, 0.5, 0.5089, 0.625, 0.5089, 0.625, 0.5165, 0.5, 0.5165, 0.625, 0.5165, 0.6353, 0.5165, 0.6353, 0.7335, 0.625, 0.7335, 0.5, 0.2589, 0.625, 0.2589, 0.625, 0.2603, 0.5, 0.2603, 0.8647, 0.5165, 0.875, 0.5165, 0.875, 0.7335, 0.8647, 0.7335, 0.625, 0.5089, 0.6257, 0.5055, 0.6276, 0.5026, 0.6305, 0.5007, 0.6339, 0.5, 0.6353, 0.5, 0.6353, 0.5165, 0.625, 0.5165, 0.3647, 0.5165, 0.375, 0.5165, 0.375, 0.7335, 0.3647, 0.7335, 0.5, 0.4897, 0.625, 0.4897, 0.625, 0.4911, 0.5, 0.4911, 0.5, 0.5165, 0.625, 0.5165, 0.625, 0.7335, 0.5, 0.7335, 0.5, 0.0, 0.625, 0.0, 0.625, 0.0165, 0.5, 0.0165, 0.5, 0.0165, 0.625, 0.0165, 0.625, 0.2335, 0.5, 0.2335, 0.375, 0.0165, 0.5, 0.0165, 0.5, 0.2335, 0.375, 0.2335, 0.375, 0.0, 0.5, 0.0, 0.5, 0.0165, 0.375, 0.0165, 0.375, 0.5165, 0.5, 0.5165, 0.5, 0.7335, 0.375, 0.7335, 0.3647, 0.5, 0.3661, 0.5, 0.3695, 0.5007, 0.3724, 0.5026, 0.3743, 0.5055, 0.375, 0.5089, 0.375, 0.5165, 0.3647, 0.5165, 0.375, 0.2603, 0.5, 0.2603, 0.5, 0.4897, 0.375, 0.4897, 0.125, 0.5089, 0.1257, 0.5055, 0.1276, 0.5026, 0.1305, 0.5007, 0.1339, 0.5, 0.1353, 0.5, 0.1353, 0.5165, 0.125, 0.5165, 0.375, 0.7603, 0.5, 0.7603, 0.5, 0.9897, 0.375, 0.9897, 0.375, 0.75, 0.5, 0.75, 0.5, 0.7603, 0.375, 0.7603, 0.375, 0.9897, 0.5, 0.9897, 0.5, 1.0, 0.375, 1.0, 0.375, 0.7335, 0.5, 0.7335, 0.5, 0.75, 0.375, 0.75, 0.375, 0.5089, 0.5, 0.5089, 0.5, 0.5165, 0.375, 0.5165, 0.375, 0.2589, 0.5, 0.2589, 0.5, 0.2603, 0.375, 0.2603, 0.5, 0.2589, 0.375, 0.2589, 0.375, 0.2555, 0.5, 0.2555, 0.5, 0.2555, 0.375, 0.2555, 0.375, 0.25, 0.5, 0.25, 0.5, 0.25, 0.375, 0.25, 0.375, 0.2445, 0.5, 0.2445, 0.5, 0.2445, 0.375, 0.2445, 0.375, 0.2411, 0.5, 0.2411, 0.5, 0.5089, 0.375, 0.5089, 0.375, 0.5055, 0.5, 0.5055, 0.5, 0.5055, 0.375, 0.5055, 0.375, 0.5, 0.5, 0.5, 0.5, 0.5, 0.375, 0.5, 0.375, 0.4945, 0.5, 0.4945, 0.5, 0.4945, 0.375, 0.4945, 0.375, 0.4911, 0.5, 0.4911, 0.625, 0.2589, 0.5, 0.2589, 0.5, 0.2555, 0.625, 0.2555, 0.625, 0.2555, 0.5, 0.2555, 0.5, 0.25, 0.625, 0.25, 0.625, 0.25, 0.5, 0.25, 0.5, 0.2445, 0.625, 0.2445, 0.625, 0.2445, 0.5, 0.2445, 0.5, 0.2411, 0.625, 0.2411, 0.625, 0.5089, 0.5, 0.5089, 0.5, 0.5055, 0.625, 0.5055, 0.625, 0.5055, 0.5, 0.5055, 0.5, 0.5, 0.625, 0.5, 0.625, 0.5, 0.5, 0.5, 0.5, 0.4945, 0.625, 0.4945, 0.625, 0.4945, 0.5, 0.4945, 0.5, 0.4911, 0.625, 0.4911, 0.375, 0.2335, 0.5, 0.2335, 0.5, 0.2411, 0.375, 0.2411, 0.375, 0.4897, 0.5, 0.4897, 0.5, 0.4911, 0.375, 0.4911, 0.5, 0.7335, 0.625, 0.7335, 0.625, 0.75, 0.5, 0.75, 0.5, 0.9897, 0.625, 0.9897, 0.625, 1.0, 0.5, 1.0, 0.3647, 0.7335, 0.375, 0.7335, 0.375, 0.75, 0.3647, 0.75, 0.8647, 0.7335, 0.875, 0.7335, 0.875, 0.75, 0.8647, 0.75, 0.625, 0.7335, 0.6353, 0.7335, 0.6353, 0.75, 0.625, 0.75, 0.6353, 0.7335, 0.8647, 0.7335, 0.8647, 0.75, 0.6353, 0.75, 0.125, 0.7335, 0.1353, 0.7335, 0.1353, 0.75, 0.125, 0.75, 0.1353, 0.7335, 0.3647, 0.7335, 0.3647, 0.75, 0.1353, 0.75, 0.5, 0.75, 0.625, 0.75, 0.625, 0.7603, 0.5, 0.7603, 0.5, 0.7603, 0.625, 0.7603, 0.625, 0.9897, 0.5, 0.9897, 0.5, 0.2335, 0.625, 0.2335, 0.625, 0.2411, 0.5, 0.2411, 0.5, 0.2603, 0.625, 0.2603, 0.625, 0.4897, 0.5, 0.4897, 0.1353, 0.5, 0.3647, 0.5, 0.3647, 0.5165, 0.1353, 0.5165, 0.1353, 0.5165, 0.3647, 0.5165, 0.3647, 0.7335, 0.1353, 0.7335, 0.8647, 0.5, 0.8661, 0.5, 0.8695, 0.5007, 0.8724, 0.5026, 0.8743, 0.5055, 0.875, 0.5089, 0.875, 0.5165, 0.8647, 0.5165, 0.125, 0.5165, 0.1353, 0.5165, 0.1353, 0.7335, 0.125, 0.7335, 0.6353, 0.5, 0.8647, 0.5, 0.8647, 0.5165, 0.6353, 0.5165, 0.6353, 0.5165, 0.8647, 0.5165, 0.8647, 0.7335, 0.6353, 0.7335, 0.5, 0.5089, 0.625, 0.5089, 0.625, 0.5165, 0.5, 0.5165, 0.625, 0.5165, 0.6353, 0.5165, 0.6353, 0.7335, 0.625, 0.7335, 0.5, 0.2589, 0.625, 0.2589, 0.625, 0.2603, 0.5, 0.2603, 0.8647, 0.5165, 0.875, 0.5165, 0.875, 0.7335, 0.8647, 0.7335, 0.625, 0.5089, 0.6257, 0.5055, 0.6276, 0.5026, 0.6305, 0.5007, 0.6339, 0.5, 0.6353, 0.5, 0.6353, 0.5165, 0.625, 0.5165, 0.3647, 0.5165, 0.375, 0.5165, 0.375, 0.7335, 0.3647, 0.7335, 0.5, 0.4897, 0.625, 0.4897, 0.625, 0.4911, 0.5, 0.4911, 0.5, 0.5165, 0.625, 0.5165, 0.625, 0.7335, 0.5, 0.7335, 0.5, 0.0, 0.625, 0.0, 0.625, 0.0165, 0.5, 0.0165, 0.5, 0.0165, 0.625, 0.0165, 0.625, 0.2335, 0.5, 0.2335, 0.375, 0.0165, 0.5, 0.0165, 0.5, 0.2335, 0.375, 0.2335, 0.375, 0.0, 0.5, 0.0, 0.5, 0.0165, 0.375, 0.0165, 0.375, 0.5165, 0.5, 0.5165, 0.5, 0.7335, 0.375, 0.7335, 0.3647, 0.5, 0.3661, 0.5, 0.3695, 0.5007, 0.3724, 0.5026, 0.3743, 0.5055, 0.375, 0.5089, 0.375, 0.5165, 0.3647, 0.5165, 0.375, 0.2603, 0.5, 0.2603, 0.5, 0.4897, 0.375, 0.4897, 0.125, 0.5089, 0.1257, 0.5055, 0.1276, 0.5026, 0.1305, 0.5007, 0.1339, 0.5, 0.1353, 0.5, 0.1353, 0.5165, 0.125, 0.5165, 0.375, 0.7603, 0.5, 0.7603, 0.5, 0.9897, 0.375, 0.9897, 0.375, 0.75, 0.5, 0.75, 0.5, 0.7603, 0.375, 0.7603, 0.375, 0.9897, 0.5, 0.9897, 0.5, 1.0, 0.375, 1.0, 0.375, 0.7335, 0.5, 0.7335, 0.5, 0.75, 0.375, 0.75, 0.375, 0.5089, 0.5, 0.5089, 0.5, 0.5165, 0.375, 0.5165, 0.375, 0.2589, 0.5, 0.2589, 0.5, 0.2603, 0.375, 0.2603, 0.5, 0.2589, 0.375, 0.2589, 0.375, 0.2555, 0.5, 0.2555, 0.5, 0.2555, 0.375, 0.2555, 0.375, 0.25, 0.5, 0.25, 0.5, 0.25, 0.375, 0.25, 0.375, 0.2445, 0.5, 0.2445, 0.5, 0.2445, 0.375, 0.2445, 0.375, 0.2411, 0.5, 0.2411, 0.5, 0.5089, 0.375, 0.5089, 0.375, 0.5055, 0.5, 0.5055, 0.5, 0.5055, 0.375, 0.5055, 0.375, 0.5, 0.5, 0.5, 0.5, 0.5, 0.375, 0.5, 0.375, 0.4945, 0.5, 0.4945, 0.5, 0.4945, 0.375, 0.4945, 0.375, 0.4911, 0.5, 0.4911, 0.625, 0.2589, 0.5, 0.2589, 0.5, 0.2555, 0.625, 0.2555, 0.625, 0.2555, 0.5, 0.2555, 0.5, 0.25, 0.625, 0.25, 0.625, 0.25, 0.5, 0.25, 0.5, 0.2445, 0.625, 0.2445, 0.625, 0.2445, 0.5, 0.2445, 0.5, 0.2411, 0.625, 0.2411, 0.625, 0.5089, 0.5, 0.5089, 0.5, 0.5055, 0.625, 0.5055, 0.625, 0.5055, 0.5, 0.5055, 0.5, 0.5, 0.625, 0.5, 0.625, 0.5, 0.5, 0.5, 0.5, 0.4945, 0.625, 0.4945, 0.625, 0.4945, 0.5, 0.4945, 0.5, 0.4911, 0.625, 0.4911, 0.375, 0.2335, 0.5, 0.2335, 0.5, 0.2411, 0.375, 0.2411, 0.375, 0.4897, 0.5, 0.4897, 0.5, 0.4911, 0.375, 0.4911, 0.5, 0.7335, 0.625, 0.7335, 0.625, 0.75, 0.5, 0.75, 0.5, 0.9897, 0.625, 0.9897, 0.625, 1.0, 0.5, 1.0, 0.3647, 0.7335, 0.375, 0.7335, 0.375, 0.75, 0.3647, 0.75, 0.8647, 0.7335, 0.875, 0.7335, 0.875, 0.75, 0.8647, 0.75, 0.625, 0.7335, 0.6353, 0.7335, 0.6353, 0.75, 0.625, 0.75, 0.6353, 0.7335, 0.8647, 0.7335, 0.8647, 0.75, 0.6353, 0.75, 0.125, 0.7335, 0.1353, 0.7335, 0.1353, 0.75, 0.125, 0.75, 0.1353, 0.7335, 0.3647, 0.7335, 0.3647, 0.75, 0.1353, 0.75, 0.5, 0.75, 0.625, 0.75, 0.625, 0.7603, 0.5, 0.7603, 0.5, 0.7603, 0.625, 0.7603, 0.625, 0.9897, 0.5, 0.9897, 0.5, 0.2335, 0.625, 0.2335, 0.625, 0.2411, 0.5, 0.2411, 0.5, 0.2603, 0.625, 0.2603, 0.625, 0.4897, 0.5, 0.4897, 0.1353, 0.5, 0.3647, 0.5, 0.3647, 0.5165, 0.1353, 0.5165, 0.1353, 0.5165, 0.3647, 0.5165, 0.3647, 0.7335, 0.1353, 0.7335, 0.8647, 0.5, 0.8661, 0.5, 0.8695, 0.5007, 0.8724, 0.5026, 0.8743, 0.5055, 0.875, 0.5089, 0.875, 0.5165, 0.8647, 0.5165, 0.125, 0.5165, 0.1353, 0.5165, 0.1353, 0.7335, 0.125, 0.7335, 0.6353, 0.5, 0.8647, 0.5, 0.8647, 0.5165, 0.6353, 0.5165, 0.6353, 0.5165, 0.8647, 0.5165, 0.8647, 0.7335, 0.6353, 0.7335, 0.5, 0.5089, 0.625, 0.5089, 0.625, 0.5165, 0.5, 0.5165, 0.625, 0.5165, 0.6353, 0.5165, 0.6353, 0.7335, 0.625, 0.7335, 0.5, 0.2589, 0.625, 0.2589, 0.625, 0.2603, 0.5, 0.2603, 0.8647, 0.5165, 0.875, 0.5165, 0.875, 0.7335, 0.8647, 0.7335, 0.625, 0.5089, 0.6257, 0.5055, 0.6276, 0.5026, 0.6305, 0.5007, 0.6339, 0.5, 0.6353, 0.5, 0.6353, 0.5165, 0.625, 0.5165, 0.3647, 0.5165, 0.375, 0.5165, 0.375, 0.7335, 0.3647, 0.7335, 0.5, 0.4897, 0.625, 0.4897, 0.625, 0.4911, 0.5, 0.4911, 0.5, 0.5165, 0.625, 0.5165, 0.625, 0.7335, 0.5, 0.7335, 0.5, 0.0, 0.625, 0.0, 0.625, 0.0165, 0.5, 0.0165, 0.5, 0.0165, 0.625, 0.0165, 0.625, 0.2335, 0.5, 0.2335, 0.375, 0.0165, 0.5, 0.0165, 0.5, 0.2335, 0.375, 0.2335, 0.375, 0.0, 0.5, 0.0, 0.5, 0.0165, 0.375, 0.0165, 0.375, 0.5165, 0.5, 0.5165, 0.5, 0.7335, 0.375, 0.7335, 0.3647, 0.5, 0.3661, 0.5, 0.3695, 0.5007, 0.3724, 0.5026, 0.3743, 0.5055, 0.375, 0.5089, 0.375, 0.5165, 0.3647, 0.5165, 0.375, 0.2603, 0.5, 0.2603, 0.5, 0.4897, 0.375, 0.4897, 0.125, 0.5089, 0.1257, 0.5055, 0.1276, 0.5026, 0.1305, 0.5007, 0.1339, 0.5, 0.1353, 0.5, 0.1353, 0.5165, 0.125, 0.5165, 0.375, 0.7603, 0.5, 0.7603, 0.5, 0.9897, 0.375, 0.9897, 0.375, 0.75, 0.5, 0.75, 0.5, 0.7603, 0.375, 0.7603, 0.375, 0.9897, 0.5, 0.9897, 0.5, 1.0, 0.375, 1.0, 0.375, 0.7335, 0.5, 0.7335, 0.5, 0.75, 0.375, 0.75, 0.375, 0.5089, 0.5, 0.5089, 0.5, 0.5165, 0.375, 0.5165, 0.375, 0.2589, 0.5, 0.2589, 0.5, 0.2603, 0.375, 0.2603, 0.5, 0.2589, 0.375, 0.2589, 0.375, 0.2555, 0.5, 0.2555, 0.5, 0.2555, 0.375, 0.2555, 0.375, 0.25, 0.5, 0.25, 0.5, 0.25, 0.375, 0.25, 0.375, 0.2445, 0.5, 0.2445, 0.5, 0.2445, 0.375, 0.2445, 0.375, 0.2411, 0.5, 0.2411, 0.5, 0.5089, 0.375, 0.5089, 0.375, 0.5055, 0.5, 0.5055, 0.5, 0.5055, 0.375, 0.5055, 0.375, 0.5, 0.5, 0.5, 0.5, 0.5, 0.375, 0.5, 0.375, 0.4945, 0.5, 0.4945, 0.5, 0.4945, 0.375, 0.4945, 0.375, 0.4911, 0.5, 0.4911, 0.625, 0.2589, 0.5, 0.2589, 0.5, 0.2555, 0.625, 0.2555, 0.625, 0.2555, 0.5, 0.2555, 0.5, 0.25, 0.625, 0.25, 0.625, 0.25, 0.5, 0.25, 0.5, 0.2445, 0.625, 0.2445, 0.625, 0.2445, 0.5, 0.2445, 0.5, 0.2411, 0.625, 0.2411, 0.625, 0.5089, 0.5, 0.5089, 0.5, 0.5055, 0.625, 0.5055, 0.625, 0.5055, 0.5, 0.5055, 0.5, 0.5, 0.625, 0.5, 0.625, 0.5, 0.5, 0.5, 0.5, 0.4945, 0.625, 0.4945, 0.625, 0.4945, 0.5, 0.4945, 0.5, 0.4911, 0.625, 0.4911, 0.375, 0.2335, 0.5, 0.2335, 0.5, 0.2411, 0.375, 0.2411])
me_cube_004.update()
me_cylinder_002 = bpy.data.meshes.new('Cylinder.002')
me_cylinder_002.from_pydata([(-25.31, 7.44, 0.4556), (-25.31, 7.759, 7.1), (-24.97, 7.349, 0.4556), (-24.81, 7.625, 7.1), (-24.72, 7.099, 0.4556), (-24.45, 7.259, 7.1), (-24.63, 6.759, 0.4556), (-24.31, 6.759, 7.1), (-24.72, 6.418, 0.4556), (-24.45, 6.259, 7.1), (-24.97, 6.169, 0.4556), (-24.81, 5.893, 7.1), (-25.31, 6.078, 0.4556), (-25.31, 5.759, 7.1), (-25.65, 6.169, 0.4556), (-25.81, 5.893, 7.1), (-25.9, 6.418, 0.4556), (-26.18, 6.259, 7.1), (-25.99, 6.759, 0.4556), (-26.31, 6.759, 7.1), (-25.9, 7.099, 0.4556), (-26.18, 7.259, 7.1), (-25.65, 7.349, 0.4556), (-25.81, 7.625, 7.1), (-25.31, 7.746, 6.926), (-24.82, 7.613, 6.926), (-24.46, 7.252, 6.926), (-24.33, 6.759, 6.926), (-24.46, 6.265, 6.926), (-24.82, 5.904, 6.926), (-25.31, 5.772, 6.926), (-25.81, 5.904, 6.926), (-26.17, 6.265, 6.926), (-26.3, 6.759, 6.926), (-26.17, 7.252, 6.926), (-25.81, 7.613, 6.926), (-24.97, 7.35, 0.476), (-24.72, 7.1, 0.476), (-24.63, 6.759, 0.476), (-24.72, 6.418, 0.476), (-24.97, 6.168, 0.476), (-25.31, 6.076, 0.476), (-25.65, 6.168, 0.476), (-25.9, 6.418, 0.476), (-25.99, 6.759, 0.476), (-25.9, 7.1, 0.476), (-25.65, 7.35, 0.476), (-25.31, 7.441, 0.476)], [], [(24, 1, 3, 25), (25, 3, 5, 26), (26, 5, 7, 27), (27, 7, 9, 28), (28, 9, 11, 29), (29, 11, 13, 30), (30, 13, 15, 31), (31, 15, 17, 32), (32, 17, 19, 33), (33, 19, 21, 34), (3, 1, 23, 21, 19, 17, 15, 13, 11, 9, 7, 5), (34, 21, 23, 35), (35, 23, 1, 24), (0, 2, 4, 6, 8, 10, 12, 14, 16, 18, 20, 22), (46, 35, 24, 47), (45, 34, 35, 46), (44, 33, 34, 45), (43, 32, 33, 44), (42, 31, 32, 43), (41, 30, 31, 42), (40, 29, 30, 41), (39, 28, 29, 40), (38, 27, 28, 39), (37, 26, 27, 38), (36, 25, 26, 37), (47, 24, 25, 36), (0, 47, 36, 2), (2, 36, 37, 4), (4, 37, 38, 6), (6, 38, 39, 8), (8, 39, 40, 10), (10, 40, 41, 12), (12, 41, 42, 14), (14, 42, 43, 16), (16, 43, 44, 18), (18, 44, 45, 20), (20, 45, 46, 22), (22, 46, 47, 0)])
me_cylinder_002.polygons.foreach_set('use_smooth', [True] * 38)
_uv = me_cylinder_002.uv_layers.new(name='UVMap')
_uv.uv.foreach_set('vector', [1.0, 0.9792, 1.0, 1.0, 0.9167, 1.0, 0.9167, 0.9792, 0.9167, 0.9792, 0.9167, 1.0, 0.8333, 1.0, 0.8333, 0.9792, 0.8333, 0.9792, 0.8333, 1.0, 0.75, 1.0, 0.75, 0.9792, 0.75, 0.9792, 0.75, 1.0, 0.6667, 1.0, 0.6667, 0.9792, 0.6667, 0.9792, 0.6667, 1.0, 0.5833, 1.0, 0.5833, 0.9792, 0.5833, 0.9792, 0.5833, 1.0, 0.5, 1.0, 0.5, 0.9792, 0.5, 0.9792, 0.5, 1.0, 0.4167, 1.0, 0.4167, 0.9792, 0.4167, 0.9792, 0.4167, 1.0, 0.3333, 1.0, 0.3333, 0.9792, 0.3333, 0.9792, 0.3333, 1.0, 0.25, 1.0, 0.25, 0.9792, 0.25, 0.9792, 0.25, 1.0, 0.1667, 1.0, 0.1667, 0.9792, 0.37, 0.4578, 0.25, 0.49, 0.13, 0.4578, 0.04215, 0.37, 0.01, 0.25, 0.04215, 0.13, 0.13, 0.04215, 0.25, 0.01, 0.37, 0.04215, 0.4578, 0.13, 0.49, 0.25, 0.4578, 0.37, 0.1667, 0.9792, 0.1667, 1.0, 0.08333, 1.0, 0.08333, 0.9792, 0.08333, 0.9792, 0.08333, 1.0, 7.451e-08, 1.0, 7.451e-08, 0.9792, 0.75, 0.49, 0.87, 0.4578, 0.9578, 0.37, 0.99, 0.25, 0.9578, 0.13, 0.87, 0.04215, 0.75, 0.01, 0.63, 0.04215, 0.5422, 0.13, 0.51, 0.25, 0.5422, 0.37, 0.63, 0.4578, 0.08333, 0.5024, 0.08333, 0.9792, 7.451e-08, 0.9792, 7.451e-08, 0.5024, 0.1667, 0.5024, 0.1667, 0.9792, 0.08333, 0.9792, 0.08333, 0.5024, 0.25, 0.5024, 0.25, 0.9792, 0.1667, 0.9792, 0.1667, 0.5024, 0.3333, 0.5024, 0.3333, 0.9792, 0.25, 0.9792, 0.25, 0.5024, 0.4167, 0.5024, 0.4167, 0.9792, 0.3333, 0.9792, 0.3333, 0.5024, 0.5, 0.5024, 0.5, 0.9792, 0.4167, 0.9792, 0.4167, 0.5024, 0.5833, 0.5024, 0.5833, 0.9792, 0.5, 0.9792, 0.5, 0.5024, 0.6667, 0.5024, 0.6667, 0.9792, 0.5833, 0.9792, 0.5833, 0.5024, 0.75, 0.5024, 0.75, 0.9792, 0.6667, 0.9792, 0.6667, 0.5024, 0.8333, 0.5024, 0.8333, 0.9792, 0.75, 0.9792, 0.75, 0.5024, 0.9167, 0.5024, 0.9167, 0.9792, 0.8333, 0.9792, 0.8333, 0.5024, 1.0, 0.5024, 1.0, 0.9792, 0.9167, 0.9792, 0.9167, 0.5024, 1.0, 0.5, 1.0, 0.5024, 0.9167, 0.5024, 0.9167, 0.5, 0.9167, 0.5, 0.9167, 0.5024, 0.8333, 0.5024, 0.8333, 0.5, 0.8333, 0.5, 0.8333, 0.5024, 0.75, 0.5024, 0.75, 0.5, 0.75, 0.5, 0.75, 0.5024, 0.6667, 0.5024, 0.6667, 0.5, 0.6667, 0.5, 0.6667, 0.5024, 0.5833, 0.5024, 0.5833, 0.5, 0.5833, 0.5, 0.5833, 0.5024, 0.5, 0.5024, 0.5, 0.5, 0.5, 0.5, 0.5, 0.5024, 0.4167, 0.5024, 0.4167, 0.5, 0.4167, 0.5, 0.4167, 0.5024, 0.3333, 0.5024, 0.3333, 0.5, 0.3333, 0.5, 0.3333, 0.5024, 0.25, 0.5024, 0.25, 0.5, 0.25, 0.5, 0.25, 0.5024, 0.1667, 0.5024, 0.1667, 0.5, 0.1667, 0.5, 0.1667, 0.5024, 0.08333, 0.5024, 0.08333, 0.5, 0.08333, 0.5, 0.08333, 0.5024, 7.451e-08, 0.5024, 7.451e-08, 0.5])
me_cylinder_002.update()

# ---- objects
ob_cushion_bottom = bpy.data.objects.new('Cushion_Bottom', me_cube_001)
ob_chair_body = bpy.data.objects.new('Chair_Body', me_cube_003)
ob_cushion_back = bpy.data.objects.new('Cushion_Back', me_cube_004)
ob_chair_leg3 = bpy.data.objects.new('Chair_Leg3', me_cylinder_002)

# ---- transforms, parenting, visibility, modifiers, constraints
ob_cushion_bottom.location = (0.0, 0.1977, 1.224)
ob_cushion_bottom.scale = (0.9097, 1.0, 0.2095)
_m = ob_cushion_bottom.modifiers.new('Subdivision', 'SUBSURF')
ob_chair_body.location = (0.0, -0.4939, 1.586)
ob_chair_body.scale = (1.264, 1.065, 0.1701)
_m = ob_chair_body.modifiers.new('Subdivision', 'SUBSURF')
ob_cushion_back.location = (-0.002677, -0.7373, 2.455)
ob_cushion_back.rotation_euler = (1.814, 5.515e-17, 2.378e-18)
ob_cushion_back.scale = (0.9097, 0.8389, 0.2104)
_m = ob_cushion_back.modifiers.new('Subdivision', 'SUBSURF')
ob_chair_leg3.location = (2.384e-07, 5.96e-08, 0.0)
ob_chair_leg3.scale = (0.1079, 0.1079, 0.1079)
_m = ob_chair_leg3.modifiers.new('Subdivision', 'SUBSURF')
_m = ob_chair_leg3.modifiers.new('Mirror', 'MIRROR')
_m.use_axis = (True, True, False)

# ---- collection membership
col_collection.objects.link(ob_cushion_bottom)
col_collection.objects.link(ob_chair_body)
col_collection.objects.link(ob_cushion_back)
col_collection.objects.link(ob_chair_leg3)

# ---- scene / render settings (as saved in the file)
scene.frame_start = 1; scene.frame_end = 250; scene.frame_set(0)
scene.render.engine = 'BLENDER_EEVEE_NEXT'
scene.view_settings.view_transform = 'Standard'
bpy.context.view_layer.update()

# ---- added for rendering (the .blend has no active camera and no usable light): camera, sun
cam_auto = bpy.data.cameras.new('AutoCamera')
cam_auto.lens = 50.0
cam_auto.sensor_width = 36.0
cam_auto.clip_end = 1000.0
ob_auto_camera = bpy.data.objects.new('AutoCamera', cam_auto)
scene.collection.objects.link(ob_auto_camera)
ob_auto_camera.location = (6.84298, -8.25088, 7.02023)
ob_auto_camera.rotation_euler = (1.09748, -7.21219e-08, 0.694738)
scene.camera = ob_auto_camera
light_auto_sun = bpy.data.lights.new('AutoSun', 'SUN')
light_auto_sun.energy = 3.0
light_auto_sun.angle = 0.0523599
ob_auto_sun = bpy.data.objects.new('AutoSun', light_auto_sun)
scene.collection.objects.link(ob_auto_sun)
ob_auto_sun.rotation_euler = (0.872665, 0.174533, 0.523599)
bpy.context.view_layer.update()
